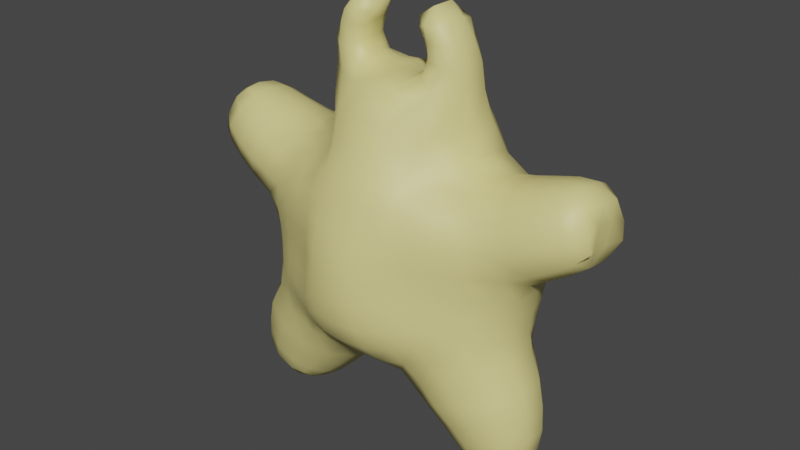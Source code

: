 # Source: munchme1_backup.blend  (saved by Blender 3.3.6; exported with 4.5.12 LTS)
import bpy
from mathutils import Matrix  # noqa: F401  (used for matrix-valued properties, if any)

bpy.ops.wm.read_factory_settings(use_empty=True)
scene = bpy.context.scene
scene.name = 'Scene'

# ---- collections
col_collection = bpy.data.collections.new('Collection'); scene.collection.children.link(col_collection)

# ---- materials (node trees are filled in below, after node groups)
mat_munchmematerial = bpy.data.materials.new('MunchmeMaterial')
mat_munchmematerial.use_transparent_shadow = False

# ---- material node trees
mat_munchmematerial.use_nodes = True; mat_munchmematerial.node_tree.nodes.clear()
_N = mat_munchmematerial.node_tree.nodes; _L = mat_munchmematerial.node_tree.links
n0 = _N.new('ShaderNodeBsdfPrincipled'); n0.name = 'Principled BSDF'; n0.location = (10, 300)
n0.distribution = 'GGX'
n0.subsurface_method = 'RANDOM_WALK_SKIN'
n0.inputs[0].default_value = (0.8, 0.7087, 0.2668, 1.0)
n0.inputs[3].default_value = 1.45
n0.inputs[27].default_value = (0.0, 0.0, 0.0, 1.0)
n0.inputs[28].default_value = 1.0
n1 = _N.new('ShaderNodeOutputMaterial'); n1.name = 'Material Output'; n1.location = (300, 300)
_L.new(n0.outputs[0], n1.inputs[0])
n1.is_active_output = True

# ---- world
world_world = bpy.data.worlds.new('World'); scene.world = world_world
world_world.use_nodes = True; world_world.node_tree.nodes.clear()
_N = world_world.node_tree.nodes; _L = world_world.node_tree.links
n0 = _N.new('ShaderNodeOutputWorld'); n0.name = 'World Output'; n0.location = (300, 300)
n1 = _N.new('ShaderNodeBackground'); n1.name = 'Background'; n1.location = (10, 300)
n1.inputs[0].default_value = (0.05088, 0.05088, 0.05088, 1.0)
_L.new(n1.outputs[0], n0.inputs[0])
n0.is_active_output = True
world_world.color = (0.05088, 0.05088, 0.05088)
world_world.use_sun_shadow = False
world_world.sun_shadow_jitter_overblur = 0.0

# ---- meshes
me_cube_002 = bpy.data.meshes.new('Cube.002')
me_cube_002.from_pydata([(0.5566, -0.4356, -0.2255), (0.5091, -0.3751, 0.5786), (0.5745, 0.4555, -0.3174), (0.5286, 0.4544, 0.5024), (0.4764, 0.4816, -0.3515), (0.3303, 0.4998, -0.3863), (0.1583, 0.5036, -0.4078), (0.1488, 0.5069, 0.5849), (0.3065, 0.4952, 0.5681), (0.4384, 0.475, 0.5337), (0.5535, 0.48, 0.4169), (0.5824, 0.5037, 0.2981), (0.605, 0.5146, 0.1629), (0.6113, 0.5128, 0.02261), (0.6055, 0.4994, -0.1123), (0.5913, 0.4781, -0.2321), (0.6362, -0.3876, -0.2797), (0.7793, -0.3076, -0.3709), (0.9032, -0.1157, -0.37), (0.9014, 0.08871, -0.3917), (0.7766, 0.2795, -0.4349), (0.6478, 0.3907, -0.3624), (0.5893, 0.3953, 0.5545), (0.6865, 0.2881, 0.6266), (0.6808, 0.1318, 0.6958), (0.6729, -0.0185, 0.7115), (0.6649, -0.187, 0.6667), (0.5635, -0.3024, 0.6119), (0.537, -0.4107, 0.5008), (0.5599, -0.4307, 0.3818), (0.5694, -0.4259, 0.2464), (0.5661, -0.418, 0.1095), (0.5641, -0.4227, -0.02137), (0.5635, -0.4343, -0.1388), (0.1589, -0.5691, -0.3325), (0.3302, -0.5278, -0.2979), (0.4661, -0.4773, -0.2575), (0.4177, -0.3963, 0.609), (0.289, -0.4311, 0.6456), (0.1591, -0.5061, 0.6915), (0.4754, 0.4037, 0.6394), (0.5203, 0.2852, 0.7361), (0.5396, 0.1349, 0.7773), (0.5211, -0.01101, 0.7735), (0.4767, -0.1597, 0.7395), (0.4364, -0.2948, 0.6785), (0.3366, 0.4277, 0.72), (0.3953, 0.328, 0.9154), (0.5137, 0.149, 0.9599), (0.5, -0.04211, 0.9554), (0.3463, -0.2089, 0.9181), (0.2869, -0.3198, 0.7523), (0.1589, 0.4537, 0.7499), (0.1732, 0.4018, 0.9437), (0.4754, 0.1175, 1.146), (0.175, -0.37, 0.9977), (0.1609, -0.4334, 0.8304), (0.1731, 0.4022, -0.542), (0.2115, 0.2451, -0.6792), (0.1703, 0.05284, -0.7152), (0.1781, -0.1124, -0.6756), (0.2221, -0.2944, -0.5975), (0.1762, -0.4505, -0.4609), (0.3645, 0.4179, -0.5056), (0.4264, 0.334, -0.6342), (0.6949, 0.1953, -1.038), (0.6148, -0.2478, -0.9806), (0.4354, -0.3838, -0.5494), (0.3658, -0.4474, -0.4165), (0.526, 0.4135, -0.4459), (0.6086, 0.3442, -0.5554), (0.5178, -0.2592, -0.8787), (0.3909, -0.2785, -0.7566), (0.6143, -0.3823, -0.4741), (0.5209, -0.4246, -0.357), (0.4456, -0.4973, -0.1443), (0.3106, -0.5658, -0.1629), (0.1542, -0.6354, -0.1833), (0.4312, -0.4899, -0.01848), (0.2943, -0.5654, -0.02297), (0.1508, -0.6518, -0.02861), (0.4259, -0.4838, 0.1151), (0.2869, -0.5583, 0.118), (0.1498, -0.6491, 0.1217), (0.4275, -0.486, 0.2515), (0.288, -0.5524, 0.2588), (0.15, -0.6342, 0.2694), (0.4273, -0.4833, 0.3857), (0.2902, -0.5366, 0.3965), (0.1487, -0.5968, 0.4112), (0.4221, -0.4571, 0.5098), (0.2905, -0.4996, 0.5273), (0.15, -0.5499, 0.5485), (0.7025, 0.3943, -0.2451), (0.8058, 0.2641, -0.2609), (0.8756, 0.09044, -0.2457), (0.8766, -0.09457, -0.2266), (0.7987, -0.2611, -0.2059), (0.6791, -0.3662, -0.1651), (0.7326, 0.4062, -0.1142), (0.8316, 0.2666, -0.1141), (0.8845, 0.0953, -0.1054), (0.8848, -0.08225, -0.08882), (0.8173, -0.242, -0.06439), (0.6957, -0.3492, -0.03812), (0.7487, 0.4189, 0.02579), (0.8559, 0.2754, 0.03176), (0.907, 0.1001, 0.03108), (0.9065, -0.07608, 0.0456), (0.8385, -0.2368, 0.0779), (0.7077, -0.3449, 0.09767), (0.7514, 0.4295, 0.1733), (0.9069, 0.299, 0.1921), (0.9684, 0.1041, 0.1555), (0.9647, -0.07758, 0.1706), (0.8893, -0.2566, 0.2401), (0.7181, -0.3561, 0.2428), (0.7154, 0.4392, 0.3172), (0.8552, 0.3741, 0.351), (1.124, -0.2757, 0.5327), (0.9865, -0.3079, 0.4704), (0.8379, -0.3248, 0.4152), (0.6917, -0.3703, 0.3899), (0.661, 0.422, 0.4455), (0.7845, 0.3675, 0.495), (1.087, -0.07954, 0.2477), (1.211, -0.07509, 0.3231), (0.7651, -0.2919, 0.5587), (0.6406, -0.3467, 0.517), (0.1512, 0.5544, -0.2667), (0.3141, 0.5475, -0.257), (0.4633, 0.5242, -0.2419), (0.1477, 0.5715, -0.1254), (0.3069, 0.5667, -0.1214), (0.4608, 0.5473, -0.1156), (0.1458, 0.571, 0.01399), (0.3027, 0.5691, 0.01611), (0.4587, 0.5563, 0.01944), (0.1444, 0.5638, 0.1524), (0.2988, 0.5631, 0.1537), (0.4526, 0.5532, 0.1569), (0.1436, 0.5536, 0.2915), (0.2952, 0.5513, 0.2906), (0.4424, 0.5396, 0.2914), (0.1444, 0.5381, 0.4343), (0.2956, 0.5317, 0.4277), (0.4341, 0.515, 0.4182), (1.319, -0.0656, 0.4054), (1.296, -0.1877, 0.4694), (1.184, -0.2161, 0.3964), (1.05, -0.2394, 0.3204), (0.9862, -0.2224, -0.9337), (1.033, -0.1257, -0.9665), (1.024, 0.01978, -0.989), (0.9713, 0.1183, -0.9879), (0.6548, 0.07197, -1.147), (0.6544, -0.03858, -1.156), (0.668, -0.1635, -1.111), (0.6834, -0.2372, -1.051), (0.7623, 0.1164, -1.137), (0.8004, -0.02093, -1.189), (0.8044, -0.173, -1.138), (0.7787, -0.2572, -1.037), (0.8942, 0.1338, -1.068), (0.9507, 0.004218, -1.118), (0.9513, -0.157, -1.083), (0.901, -0.2518, -0.9901), (0.6141, 0.2498, -0.9154), (0.5229, 0.2956, -0.7795), (0.5591, -0.151, -1.034), (0.449, -0.1401, -0.9315), (0.3245, -0.1295, -0.8098), (1.037, 0.03949, -0.8515), (1.016, 0.06135, -0.7011), (0.971, 0.08053, -0.5421), (0.5414, -0.3633, -0.6921), (0.6406, -0.3263, -0.8186), (0.7204, -0.2965, -0.9327), (0.8356, 0.2094, -0.9657), (0.7706, 0.2641, -0.8383), (0.6956, 0.3117, -0.6978), (0.8578, 0.2429, -0.6048), (0.9152, 0.2008, -0.7582), (0.9553, 0.159, -0.8923), (0.7107, -0.3692, -0.6165), (0.788, -0.3315, -0.7549), (0.8495, -0.296, -0.8795), (1.046, -0.1192, -0.8293), (1.029, -0.1212, -0.6782), (0.984, -0.1237, -0.5169), (0.878, -0.3, -0.5416), (0.9348, -0.2708, -0.6993), (0.9696, -0.244, -0.8343), (0.5408, -0.02004, -1.075), (0.4318, 0.005499, -0.9678), (0.3094, 0.0308, -0.8462), (0.3713, 0.1928, -0.8305), (0.4851, 0.1537, -0.9635), (0.5791, 0.1137, -1.076), (1.208, 0.2237, 0.7575), (1.219, 0.1366, 0.8017), (1.221, 0.01299, 0.8248), (1.212, -0.08663, 0.8161), (1.362, 0.182, 0.4822), (1.323, 0.08061, 0.4867), (1.324, -0.05107, 0.5062), (1.365, -0.1531, 0.5318), (1.338, 0.2211, 0.5756), (1.327, 0.1076, 0.6139), (1.329, -0.03373, 0.636), (1.342, -0.1564, 0.6346), (1.275, 0.2366, 0.6876), (1.329, 0.1306, 0.7379), (1.333, -0.009172, 0.7624), (1.282, -0.1314, 0.752), (1.246, -0.2311, 0.5923), (1.318, 0.07855, 0.3855), (1.21, 0.0843, 0.3057), (1.089, 0.09358, 0.2331), (0.8277, -0.0137, 0.7445), (0.9693, -0.00386, 0.7849), (1.099, 0.007061, 0.8187), (1.119, -0.1165, 0.7988), (0.9934, -0.1407, 0.7578), (0.8463, -0.1629, 0.7123), (0.9123, -0.2723, 0.6143), (1.053, -0.2408, 0.6669), (1.179, -0.1999, 0.7161), (1.293, 0.2097, 0.4162), (1.184, 0.2328, 0.3465), (1.056, 0.2583, 0.2767), (1.119, 0.2403, 0.7356), (0.9996, 0.2514, 0.6982), (0.8594, 0.2653, 0.6601), (0.8328, 0.1326, 0.7258), (0.9719, 0.1337, 0.7637), (1.099, 0.1355, 0.7957), (1.242, 0.2795, 0.518), (1.125, 0.3129, 0.4592), (0.996, 0.3419, 0.4032), (0.9255, 0.3396, 0.5412), (1.057, 0.3148, 0.5876), (1.176, 0.288, 0.6368), (0.2145, 0.09935, 1.241), (0.2022, 0.04072, 1.248), (0.1978, -0.01588, 1.248), (0.1985, -0.0722, 1.245), (0.1209, 0.1152, 1.197), (0.1169, 0.04666, 1.197), (0.115, -0.01526, 1.197), (0.1155, -0.07807, 1.196), (0.3338, 0.234, 1.152), (0.2479, 0.1637, 1.218), (0.1339, 0.2016, 1.182), (0.1615, 0.3225, 1.134), (0.152, -0.2697, 1.154), (0.1251, -0.1546, 1.18), (0.0, -0.156, 1.188), (0.0, -0.2721, 1.161), (0.0, 0.3256, 1.141), (0.0, 0.2036, 1.19), (0.0, -0.07871, 1.204), (0.2263, -0.1329, 1.226), (0.3163, -0.1752, 1.153), (0.4629, -0.05128, 1.142), (0.0, -0.0153, 1.205), (0.0, 0.0472, 1.206), (0.0, 0.1164, 1.206), (0.2842, 0.15, 1.549), (0.2062, 0.1362, 1.528), (0.0, 0.5433, 0.4352), (0.0, 0.5589, 0.2911), (0.2573, -0.06966, 1.612), (0.149, -0.04845, 1.539), (0.1578, 0.06762, 1.557), (0.188, -0.1033, 1.494), (0.0, 0.5692, 0.1506), (0.0, 0.5765, 0.01093), (0.0, 0.577, -0.1298), (0.274, 0.06482, 1.62), (0.3628, 0.05519, 1.541), (0.3535, 0.1339, 1.524), (0.0, 0.5598, -0.2725), (0.0, -0.555, 0.5504), (0.0, -0.6023, 0.4119), (0.0, -0.6401, 0.2688), (0.0, -0.6551, 0.1196), (0.2473, -0.144, 1.52), (0.3275, -0.1341, 1.504), (0.3531, -0.0548, 1.534), (0.0, -0.6578, -0.03206), (0.0, -0.6413, -0.1882), (0.0, -0.4546, -0.4684), (0.0, -0.2971, -0.6064), (0.0, -0.1134, -0.6852), (0.0, 0.05344, -0.7251), (0.0, 0.2475, -0.6888), (0.0, 0.4061, -0.5504), (0.0, -0.4373, 0.835), (0.0, -0.3734, 1.004), (0.0, 0.4057, 0.9494), (0.0, 0.4581, 0.7538), (0.0, -0.5108, 0.6949), (0.0, -0.5744, -0.3388), (0.0, 0.5118, 0.5872), (0.0, 0.5085, -0.4149), (0.2896, 0.1511, 1.441), (0.2882, 0.1482, 1.328), (0.2426, 0.09746, 1.339), (0.2302, 0.1113, 1.44), (0.3511, -0.1402, 1.422), (0.3555, -0.1499, 1.304), (0.4599, -0.05743, 1.302), (0.418, -0.05481, 1.434), (0.4711, 0.09093, 1.307), (0.4268, 0.06696, 1.44), (0.372, 0.1828, 1.312), (0.3709, 0.1562, 1.437), (0.266, -0.1274, 1.322), (0.2658, -0.1337, 1.422), (0.2126, -0.08875, 1.422), (0.227, -0.07549, 1.333), (0.2229, 0.04033, 1.345), (0.2003, 0.04821, 1.448), (0.2184, -0.01922, 1.342), (0.196, -0.02695, 1.44), (-0.5566, -0.4356, -0.2255), (-0.5091, -0.3751, 0.5786), (-0.5745, 0.4555, -0.3174), (-0.5286, 0.4544, 0.5024), (-0.4764, 0.4816, -0.3515), (-0.3303, 0.4998, -0.3863), (-0.1583, 0.5036, -0.4078), (-0.1488, 0.5069, 0.5849), (-0.3065, 0.4952, 0.5681), (-0.4384, 0.475, 0.5337), (-0.5535, 0.48, 0.4169), (-0.5824, 0.5037, 0.2981), (-0.605, 0.5146, 0.1629), (-0.6113, 0.5128, 0.02261), (-0.6055, 0.4994, -0.1123), (-0.5913, 0.4781, -0.2321), (-0.6362, -0.3876, -0.2797), (-0.7793, -0.3076, -0.3709), (-0.9032, -0.1157, -0.37), (-0.9014, 0.08871, -0.3917), (-0.7766, 0.2795, -0.4349), (-0.6478, 0.3907, -0.3624), (-0.5893, 0.3953, 0.5545), (-0.6865, 0.2881, 0.6266), (-0.6808, 0.1318, 0.6958), (-0.6729, -0.0185, 0.7115), (-0.6649, -0.187, 0.6667), (-0.5635, -0.3024, 0.6119), (-0.537, -0.4107, 0.5008), (-0.5599, -0.4307, 0.3818), (-0.5694, -0.4259, 0.2464), (-0.5661, -0.418, 0.1095), (-0.5641, -0.4227, -0.02137), (-0.5635, -0.4343, -0.1388), (-0.1589, -0.5691, -0.3325), (-0.3302, -0.5278, -0.2979), (-0.4661, -0.4773, -0.2575), (-0.4177, -0.3963, 0.609), (-0.289, -0.4311, 0.6456), (-0.1591, -0.5061, 0.6915), (-0.4754, 0.4037, 0.6394), (-0.5203, 0.2852, 0.7361), (-0.5396, 0.1349, 0.7773), (-0.5211, -0.01101, 0.7735), (-0.4767, -0.1597, 0.7395), (-0.4364, -0.2948, 0.6785), (-0.3366, 0.4277, 0.72), (-0.3953, 0.328, 0.9154), (-0.5137, 0.149, 0.9599), (-0.5, -0.04211, 0.9554), (-0.3463, -0.2089, 0.9181), (-0.2869, -0.3198, 0.7523), (-0.1589, 0.4537, 0.7499), (-0.1732, 0.4018, 0.9437), (-0.4754, 0.1175, 1.146), (-0.175, -0.37, 0.9977), (-0.1609, -0.4334, 0.8304), (-0.1731, 0.4022, -0.542), (-0.2115, 0.2451, -0.6792), (-0.1703, 0.05284, -0.7152), (-0.1781, -0.1124, -0.6756), (-0.2221, -0.2944, -0.5975), (-0.1762, -0.4505, -0.4609), (-0.3645, 0.4179, -0.5056), (-0.4264, 0.334, -0.6342), (-0.6949, 0.1953, -1.038), (-0.6148, -0.2478, -0.9806), (-0.4354, -0.3838, -0.5494), (-0.3658, -0.4474, -0.4165), (-0.526, 0.4135, -0.4459), (-0.6086, 0.3442, -0.5554), (-0.5178, -0.2592, -0.8787), (-0.3909, -0.2785, -0.7566), (-0.6143, -0.3823, -0.4741), (-0.5209, -0.4246, -0.357), (-0.4456, -0.4973, -0.1443), (-0.3106, -0.5658, -0.1629), (-0.1542, -0.6354, -0.1833), (-0.4312, -0.4899, -0.01848), (-0.2943, -0.5654, -0.02297), (-0.1508, -0.6518, -0.02861), (-0.4259, -0.4838, 0.1151), (-0.2869, -0.5583, 0.118), (-0.1498, -0.6491, 0.1217), (-0.4275, -0.486, 0.2515), (-0.288, -0.5524, 0.2588), (-0.15, -0.6342, 0.2694), (-0.4273, -0.4833, 0.3857), (-0.2902, -0.5366, 0.3965), (-0.1487, -0.5968, 0.4112), (-0.4221, -0.4571, 0.5098), (-0.2905, -0.4996, 0.5273), (-0.15, -0.5499, 0.5485), (-0.7025, 0.3943, -0.2451), (-0.8058, 0.2641, -0.2609), (-0.8756, 0.09044, -0.2457), (-0.8766, -0.09457, -0.2266), (-0.7987, -0.2611, -0.2059), (-0.6791, -0.3662, -0.1651), (-0.7326, 0.4062, -0.1142), (-0.8316, 0.2666, -0.1141), (-0.8845, 0.0953, -0.1054), (-0.8848, -0.08225, -0.08882), (-0.8173, -0.242, -0.06439), (-0.6957, -0.3492, -0.03812), (-0.7487, 0.4189, 0.02579), (-0.8559, 0.2754, 0.03176), (-0.907, 0.1001, 0.03108), (-0.9065, -0.07608, 0.0456), (-0.8385, -0.2368, 0.0779), (-0.7077, -0.3449, 0.09767), (-0.7514, 0.4295, 0.1733), (-0.9069, 0.299, 0.1921), (-0.9684, 0.1041, 0.1555), (-0.9647, -0.07758, 0.1706), (-0.8893, -0.2566, 0.2401), (-0.7181, -0.3561, 0.2428), (-0.7154, 0.4392, 0.3172), (-0.8552, 0.3741, 0.351), (-1.124, -0.2757, 0.5327), (-0.9865, -0.3079, 0.4704), (-0.8379, -0.3248, 0.4152), (-0.6917, -0.3703, 0.3899), (-0.661, 0.422, 0.4455), (-0.7845, 0.3675, 0.495), (-1.087, -0.07954, 0.2477), (-1.211, -0.07509, 0.3231), (-0.7651, -0.2919, 0.5587), (-0.6406, -0.3467, 0.517), (-0.1512, 0.5544, -0.2667), (-0.3141, 0.5475, -0.257), (-0.4633, 0.5242, -0.2419), (-0.1477, 0.5715, -0.1254), (-0.3069, 0.5667, -0.1214), (-0.4608, 0.5473, -0.1156), (-0.1458, 0.571, 0.01399), (-0.3027, 0.5691, 0.01611), (-0.4587, 0.5563, 0.01944), (-0.1444, 0.5638, 0.1524), (-0.2988, 0.5631, 0.1537), (-0.4526, 0.5532, 0.1569), (-0.1436, 0.5536, 0.2915), (-0.2952, 0.5513, 0.2906), (-0.4424, 0.5396, 0.2914), (-0.1444, 0.5381, 0.4343), (-0.2956, 0.5317, 0.4277), (-0.4341, 0.515, 0.4182), (-1.319, -0.0656, 0.4054), (-1.296, -0.1877, 0.4694), (-1.184, -0.2161, 0.3964), (-1.05, -0.2394, 0.3204), (-0.9862, -0.2224, -0.9337), (-1.033, -0.1257, -0.9665), (-1.024, 0.01978, -0.989), (-0.9713, 0.1183, -0.9879), (-0.6548, 0.07197, -1.147), (-0.6544, -0.03858, -1.156), (-0.668, -0.1635, -1.111), (-0.6834, -0.2372, -1.051), (-0.7623, 0.1164, -1.137), (-0.8004, -0.02093, -1.189), (-0.8044, -0.173, -1.138), (-0.7787, -0.2572, -1.037), (-0.8942, 0.1338, -1.068), (-0.9507, 0.004218, -1.118), (-0.9513, -0.157, -1.083), (-0.901, -0.2518, -0.9901), (-0.6141, 0.2498, -0.9154), (-0.5229, 0.2956, -0.7795), (-0.5591, -0.151, -1.034), (-0.449, -0.1401, -0.9315), (-0.3245, -0.1295, -0.8098), (-1.037, 0.03949, -0.8515), (-1.016, 0.06135, -0.7011), (-0.971, 0.08053, -0.5421), (-0.5414, -0.3633, -0.6921), (-0.6406, -0.3263, -0.8186), (-0.7204, -0.2965, -0.9327), (-0.8356, 0.2094, -0.9657), (-0.7706, 0.2641, -0.8383), (-0.6956, 0.3117, -0.6978), (-0.8578, 0.2429, -0.6048), (-0.9152, 0.2008, -0.7582), (-0.9553, 0.159, -0.8923), (-0.7107, -0.3692, -0.6165), (-0.788, -0.3315, -0.7549), (-0.8495, -0.296, -0.8795), (-1.046, -0.1192, -0.8293), (-1.029, -0.1212, -0.6782), (-0.984, -0.1237, -0.5169), (-0.878, -0.3, -0.5416), (-0.9348, -0.2708, -0.6993), (-0.9696, -0.244, -0.8343), (-0.5408, -0.02004, -1.075), (-0.4318, 0.005499, -0.9678), (-0.3094, 0.0308, -0.8462), (-0.3713, 0.1928, -0.8305), (-0.4851, 0.1537, -0.9635), (-0.5791, 0.1137, -1.076), (-1.208, 0.2237, 0.7575), (-1.219, 0.1366, 0.8017), (-1.221, 0.01299, 0.8248), (-1.212, -0.08663, 0.8161), (-1.362, 0.182, 0.4822), (-1.323, 0.08061, 0.4867), (-1.324, -0.05107, 0.5062), (-1.365, -0.1531, 0.5318), (-1.338, 0.2211, 0.5756), (-1.327, 0.1076, 0.6139), (-1.329, -0.03373, 0.636), (-1.342, -0.1564, 0.6346), (-1.275, 0.2366, 0.6876), (-1.329, 0.1306, 0.7379), (-1.333, -0.009172, 0.7624), (-1.282, -0.1314, 0.752), (-1.246, -0.2311, 0.5923), (-1.318, 0.07855, 0.3855), (-1.21, 0.0843, 0.3057), (-1.089, 0.09358, 0.2331), (-0.8277, -0.0137, 0.7445), (-0.9693, -0.00386, 0.7849), (-1.099, 0.007061, 0.8187), (-1.119, -0.1165, 0.7988), (-0.9934, -0.1407, 0.7578), (-0.8463, -0.1629, 0.7123), (-0.9123, -0.2723, 0.6143), (-1.053, -0.2408, 0.6669), (-1.179, -0.1999, 0.7161), (-1.293, 0.2097, 0.4162), (-1.184, 0.2328, 0.3465), (-1.056, 0.2583, 0.2767), (-1.119, 0.2403, 0.7356), (-0.9996, 0.2514, 0.6982), (-0.8594, 0.2653, 0.6601), (-0.8328, 0.1326, 0.7258), (-0.9719, 0.1337, 0.7637), (-1.099, 0.1355, 0.7957), (-1.242, 0.2795, 0.518), (-1.125, 0.3129, 0.4592), (-0.996, 0.3419, 0.4032), (-0.9255, 0.3396, 0.5412), (-1.057, 0.3148, 0.5876), (-1.176, 0.288, 0.6368), (-0.2145, 0.09935, 1.241), (-0.2022, 0.04072, 1.248), (-0.1978, -0.01588, 1.248), (-0.1985, -0.0722, 1.245), (-0.1209, 0.1152, 1.197), (-0.1169, 0.04666, 1.197), (-0.115, -0.01526, 1.197), (-0.1155, -0.07807, 1.196), (-0.3338, 0.234, 1.152), (-0.2479, 0.1637, 1.218), (-0.1339, 0.2016, 1.182), (-0.1615, 0.3225, 1.134), (-0.152, -0.2697, 1.154), (-0.1251, -0.1546, 1.18), (-0.2263, -0.1329, 1.226), (-0.3163, -0.1752, 1.153), (-0.4629, -0.05128, 1.142), (-0.2842, 0.15, 1.549), (-0.2062, 0.1362, 1.528), (-0.2573, -0.06966, 1.612), (-0.149, -0.04845, 1.539), (-0.1578, 0.06762, 1.557), (-0.188, -0.1033, 1.494), (-0.274, 0.06482, 1.62), (-0.3628, 0.05519, 1.541), (-0.3535, 0.1339, 1.524), (-0.2473, -0.144, 1.52), (-0.3275, -0.1341, 1.504), (-0.3531, -0.0548, 1.534), (-0.2896, 0.1511, 1.441), (-0.2882, 0.1482, 1.328), (-0.2426, 0.09746, 1.339), (-0.2302, 0.1113, 1.44), (-0.3511, -0.1402, 1.422), (-0.3555, -0.1499, 1.304), (-0.4599, -0.05743, 1.302), (-0.418, -0.05481, 1.434), (-0.4711, 0.09093, 1.307), (-0.4268, 0.06696, 1.44), (-0.372, 0.1828, 1.312), (-0.3709, 0.1562, 1.437), (-0.266, -0.1274, 1.322), (-0.2658, -0.1337, 1.422), (-0.2126, -0.08875, 1.422), (-0.227, -0.07549, 1.333), (-0.2229, 0.04033, 1.345), (-0.2003, 0.04821, 1.448), (-0.2184, -0.01922, 1.342), (-0.196, -0.02695, 1.44)], [], [(146, 9, 3, 10), (128, 27, 1, 28), (74, 16, 0, 36), (27, 45, 37, 1), (45, 51, 38, 37), (51, 56, 39, 38), (3, 9, 40, 22), (22, 40, 41, 23), (23, 41, 42, 24), (24, 42, 43, 25), (25, 43, 44, 26), (26, 44, 45, 27), (9, 8, 46, 40), (40, 46, 47, 41), (41, 47, 48, 42), (42, 48, 49, 43), (43, 49, 50, 44), (44, 50, 51, 45), (8, 7, 52, 46), (46, 52, 53, 47), (317, 306, 268, 281), (256, 262, 246, 250), (315, 317, 281, 280), (50, 55, 56, 51), (6, 57, 297, 305), (313, 315, 280, 289), (57, 58, 296, 297), (62, 68, 35, 34), (68, 74, 36, 35), (6, 5, 63, 57), (57, 63, 64, 58), (177, 66, 158, 162), (65, 178, 163, 159), (169, 193, 156, 157), (61, 67, 68, 62), (5, 4, 69, 63), (63, 69, 70, 64), (172, 187, 152, 153), (186, 177, 162, 166), (178, 183, 154, 163), (67, 73, 74, 68), (4, 2, 21, 69), (69, 21, 20, 70), (192, 186, 166, 151), (187, 192, 151, 152), (193, 198, 155, 156), (73, 17, 16, 74), (0, 33, 75, 36), (36, 75, 76, 35), (35, 76, 77, 34), (33, 32, 78, 75), (75, 78, 79, 76), (76, 79, 80, 77), (32, 31, 81, 78), (78, 81, 82, 79), (79, 82, 83, 80), (31, 30, 84, 81), (81, 84, 85, 82), (82, 85, 86, 83), (30, 29, 87, 84), (84, 87, 88, 85), (85, 88, 89, 86), (29, 28, 90, 87), (87, 90, 91, 88), (88, 91, 92, 89), (28, 1, 37, 90), (90, 37, 38, 91), (91, 38, 39, 92), (16, 98, 33, 0), (98, 104, 32, 33), (104, 110, 31, 32), (110, 116, 30, 31), (116, 122, 29, 30), (122, 128, 28, 29), (2, 15, 93, 21), (21, 93, 94, 20), (20, 94, 95, 19), (19, 95, 96, 18), (18, 96, 97, 17), (17, 97, 98, 16), (15, 14, 99, 93), (93, 99, 100, 94), (94, 100, 101, 95), (95, 101, 102, 96), (96, 102, 103, 97), (97, 103, 104, 98), (14, 13, 105, 99), (99, 105, 106, 100), (100, 106, 107, 101), (101, 107, 108, 102), (102, 108, 109, 103), (103, 109, 110, 104), (13, 12, 111, 105), (105, 111, 112, 106), (106, 112, 113, 107), (107, 113, 114, 108), (108, 114, 115, 109), (109, 115, 116, 110), (12, 11, 117, 111), (111, 117, 118, 112), (147, 216, 204, 205), (115, 121, 122, 116), (11, 10, 123, 117), (117, 123, 124, 118), (227, 215, 210, 214), (221, 222, 202, 201), (216, 228, 203, 204), (121, 127, 128, 122), (10, 3, 22, 123), (123, 22, 23, 124), (127, 26, 27, 128), (4, 131, 15, 2), (131, 134, 14, 15), (134, 137, 13, 14), (137, 140, 12, 13), (140, 143, 11, 12), (143, 146, 10, 11), (6, 129, 130, 5), (5, 130, 131, 4), (129, 132, 133, 130), (130, 133, 134, 131), (132, 135, 136, 133), (133, 136, 137, 134), (135, 138, 139, 136), (136, 139, 140, 137), (138, 141, 142, 139), (139, 142, 143, 140), (141, 144, 145, 142), (142, 145, 146, 143), (144, 7, 8, 145), (145, 8, 9, 146), (236, 221, 201, 200), (222, 227, 214, 202), (228, 237, 207, 203), (231, 236, 200, 199), (237, 242, 211, 207), (155, 159, 160, 156), (156, 160, 161, 157), (157, 161, 162, 158), (159, 163, 164, 160), (160, 164, 165, 161), (161, 165, 166, 162), (163, 154, 153, 164), (164, 153, 152, 165), (165, 152, 151, 166), (183, 172, 153, 154), (66, 169, 157, 158), (198, 65, 159, 155), (58, 64, 168, 196), (196, 168, 167, 197), (197, 167, 65, 198), (61, 60, 171, 72), (72, 171, 170, 71), (71, 170, 169, 66), (20, 19, 174, 181), (181, 174, 173, 182), (182, 173, 172, 183), (59, 58, 196, 195), (195, 196, 197, 194), (194, 197, 198, 193), (18, 17, 190, 189), (189, 190, 191, 188), (188, 191, 192, 187), (17, 73, 184, 190), (190, 184, 185, 191), (191, 185, 186, 192), (70, 20, 181, 180), (180, 181, 182, 179), (179, 182, 183, 178), (73, 67, 175, 184), (184, 175, 176, 185), (185, 176, 177, 186), (19, 18, 189, 174), (174, 189, 188, 173), (173, 188, 187, 172), (60, 59, 195, 171), (171, 195, 194, 170), (170, 194, 193, 169), (64, 70, 180, 168), (168, 180, 179, 167), (167, 179, 178, 65), (67, 61, 72, 175), (175, 72, 71, 176), (176, 71, 66, 177), (203, 207, 208, 204), (204, 208, 209, 205), (205, 209, 210, 206), (207, 211, 212, 208), (208, 212, 213, 209), (209, 213, 214, 210), (211, 199, 200, 212), (212, 200, 201, 213), (213, 201, 202, 214), (215, 148, 206, 210), (148, 147, 205, 206), (242, 231, 199, 211), (124, 23, 233, 240), (240, 233, 232, 241), (241, 232, 231, 242), (115, 114, 125, 150), (150, 125, 126, 149), (149, 126, 147, 148), (121, 115, 150, 120), (120, 150, 149, 119), (119, 149, 148, 215), (118, 124, 240, 239), (239, 240, 241, 238), (238, 241, 242, 237), (23, 24, 234, 233), (233, 234, 235, 232), (232, 235, 236, 231), (112, 118, 239, 230), (230, 239, 238, 229), (229, 238, 237, 228), (26, 127, 225, 224), (224, 225, 226, 223), (223, 226, 227, 222), (24, 25, 219, 234), (234, 219, 220, 235), (235, 220, 221, 236), (113, 112, 230, 218), (218, 230, 229, 217), (217, 229, 228, 216), (25, 26, 224, 219), (219, 224, 223, 220), (220, 223, 222, 221), (127, 121, 120, 225), (225, 120, 119, 226), (226, 119, 215, 227), (114, 113, 218, 125), (125, 218, 217, 126), (126, 217, 216, 147), (243, 247, 248, 244), (244, 248, 249, 245), (245, 249, 250, 246), (252, 253, 247, 243), (306, 309, 269, 268), (53, 52, 301, 300), (129, 6, 305, 282), (49, 48, 54, 264), (77, 80, 290, 291), (47, 53, 254, 251), (251, 254, 253, 252), (50, 49, 264, 263), (61, 62, 292, 293), (55, 255, 258, 299), (80, 83, 286, 290), (135, 132, 278, 277), (250, 249, 265, 261), (255, 256, 257, 258), (48, 47, 251, 54), (248, 247, 267, 266), (55, 50, 263, 255), (255, 263, 262, 256), (310, 313, 289, 288), (249, 248, 266, 265), (279, 268, 269, 274), (56, 55, 299, 298), (287, 272, 273, 275), (272, 279, 274, 273), (253, 254, 259, 260), (247, 253, 260, 267), (289, 280, 279, 272), (288, 289, 272, 287), (141, 138, 276, 271), (280, 281, 268, 279), (92, 39, 302, 283), (320, 319, 287, 275), (309, 323, 274, 269), (319, 310, 288, 287), (60, 61, 293, 294), (323, 325, 273, 274), (86, 89, 284, 285), (325, 320, 275, 273), (132, 129, 282, 278), (254, 53, 300, 259), (138, 135, 277, 276), (59, 60, 294, 295), (256, 250, 261, 257), (39, 56, 298, 302), (34, 77, 291, 303), (58, 59, 295, 296), (7, 144, 270, 304), (52, 7, 304, 301), (62, 34, 303, 292), (89, 92, 283, 284), (144, 141, 271, 270), (83, 86, 285, 286), (245, 246, 321, 324), (324, 321, 320, 325), (244, 245, 324, 322), (322, 324, 325, 323), (262, 263, 311, 318), (318, 311, 310, 319), (243, 244, 322, 308), (308, 322, 323, 309), (246, 262, 318, 321), (321, 318, 319, 320), (263, 264, 312, 311), (311, 312, 313, 310), (252, 243, 308, 307), (307, 308, 309, 306), (264, 54, 314, 312), (312, 314, 315, 313), (54, 251, 316, 314), (314, 316, 317, 315), (251, 252, 307, 316), (316, 307, 306, 317), (472, 336, 329, 335), (454, 354, 327, 353), (400, 362, 326, 342), (353, 327, 363, 371), (371, 363, 364, 377), (377, 364, 365, 382), (329, 348, 366, 335), (348, 349, 367, 366), (349, 350, 368, 367), (350, 351, 369, 368), (351, 352, 370, 369), (352, 353, 371, 370), (335, 366, 372, 334), (366, 367, 373, 372), (367, 368, 374, 373), (368, 369, 375, 374), (369, 370, 376, 375), (370, 371, 377, 376), (334, 372, 378, 333), (372, 373, 379, 378), (609, 594, 586, 598), (582, 576, 572, 583), (607, 593, 594, 609), (376, 377, 382, 381), (332, 305, 297, 383), (605, 597, 593, 607), (383, 297, 296, 384), (388, 360, 361, 394), (394, 361, 362, 400), (332, 383, 389, 331), (383, 384, 390, 389), (503, 488, 484, 392), (391, 485, 489, 504), (495, 483, 482, 519), (387, 388, 394, 393), (331, 389, 395, 330), (389, 390, 396, 395), (498, 479, 478, 513), (512, 492, 488, 503), (504, 489, 480, 509), (393, 394, 400, 399), (330, 395, 347, 328), (395, 396, 346, 347), (518, 477, 492, 512), (513, 478, 477, 518), (519, 482, 481, 524), (399, 400, 342, 343), (326, 362, 401, 359), (362, 361, 402, 401), (361, 360, 403, 402), (359, 401, 404, 358), (401, 402, 405, 404), (402, 403, 406, 405), (358, 404, 407, 357), (404, 405, 408, 407), (405, 406, 409, 408), (357, 407, 410, 356), (407, 408, 411, 410), (408, 409, 412, 411), (356, 410, 413, 355), (410, 411, 414, 413), (411, 412, 415, 414), (355, 413, 416, 354), (413, 414, 417, 416), (414, 415, 418, 417), (354, 416, 363, 327), (416, 417, 364, 363), (417, 418, 365, 364), (342, 326, 359, 424), (424, 359, 358, 430), (430, 358, 357, 436), (436, 357, 356, 442), (442, 356, 355, 448), (448, 355, 354, 454), (328, 347, 419, 341), (347, 346, 420, 419), (346, 345, 421, 420), (345, 344, 422, 421), (344, 343, 423, 422), (343, 342, 424, 423), (341, 419, 425, 340), (419, 420, 426, 425), (420, 421, 427, 426), (421, 422, 428, 427), (422, 423, 429, 428), (423, 424, 430, 429), (340, 425, 431, 339), (425, 426, 432, 431), (426, 427, 433, 432), (427, 428, 434, 433), (428, 429, 435, 434), (429, 430, 436, 435), (339, 431, 437, 338), (431, 432, 438, 437), (432, 433, 439, 438), (433, 434, 440, 439), (434, 435, 441, 440), (435, 436, 442, 441), (338, 437, 443, 337), (437, 438, 444, 443), (473, 531, 530, 542), (441, 442, 448, 447), (337, 443, 449, 336), (443, 444, 450, 449), (553, 540, 536, 541), (547, 527, 528, 548), (542, 530, 529, 554), (447, 448, 454, 453), (336, 449, 348, 329), (449, 450, 349, 348), (453, 454, 353, 352), (330, 328, 341, 457), (457, 341, 340, 460), (460, 340, 339, 463), (463, 339, 338, 466), (466, 338, 337, 469), (469, 337, 336, 472), (332, 331, 456, 455), (331, 330, 457, 456), (455, 456, 459, 458), (456, 457, 460, 459), (458, 459, 462, 461), (459, 460, 463, 462), (461, 462, 465, 464), (462, 463, 466, 465), (464, 465, 468, 467), (465, 466, 469, 468), (467, 468, 471, 470), (468, 469, 472, 471), (470, 471, 334, 333), (471, 472, 335, 334), (562, 526, 527, 547), (548, 528, 540, 553), (554, 529, 533, 563), (557, 525, 526, 562), (563, 533, 537, 568), (481, 482, 486, 485), (482, 483, 487, 486), (483, 484, 488, 487), (485, 486, 490, 489), (486, 487, 491, 490), (487, 488, 492, 491), (489, 490, 479, 480), (490, 491, 478, 479), (491, 492, 477, 478), (509, 480, 479, 498), (392, 484, 483, 495), (524, 481, 485, 391), (384, 522, 494, 390), (522, 523, 493, 494), (523, 524, 391, 493), (387, 398, 497, 386), (398, 397, 496, 497), (397, 392, 495, 496), (346, 507, 500, 345), (507, 508, 499, 500), (508, 509, 498, 499), (385, 521, 522, 384), (521, 520, 523, 522), (520, 519, 524, 523), (344, 515, 516, 343), (515, 514, 517, 516), (514, 513, 518, 517), (343, 516, 510, 399), (516, 517, 511, 510), (517, 518, 512, 511), (396, 506, 507, 346), (506, 505, 508, 507), (505, 504, 509, 508), (399, 510, 501, 393), (510, 511, 502, 501), (511, 512, 503, 502), (345, 500, 515, 344), (500, 499, 514, 515), (499, 498, 513, 514), (386, 497, 521, 385), (497, 496, 520, 521), (496, 495, 519, 520), (390, 494, 506, 396), (494, 493, 505, 506), (493, 391, 504, 505), (393, 501, 398, 387), (501, 502, 397, 398), (502, 503, 392, 397), (529, 530, 534, 533), (530, 531, 535, 534), (531, 532, 536, 535), (533, 534, 538, 537), (534, 535, 539, 538), (535, 536, 540, 539), (537, 538, 526, 525), (538, 539, 527, 526), (539, 540, 528, 527), (541, 536, 532, 474), (474, 532, 531, 473), (568, 537, 525, 557), (450, 566, 559, 349), (566, 567, 558, 559), (567, 568, 557, 558), (441, 476, 451, 440), (476, 475, 452, 451), (475, 474, 473, 452), (447, 446, 476, 441), (446, 445, 475, 476), (445, 541, 474, 475), (444, 565, 566, 450), (565, 564, 567, 566), (564, 563, 568, 567), (349, 559, 560, 350), (559, 558, 561, 560), (558, 557, 562, 561), (438, 556, 565, 444), (556, 555, 564, 565), (555, 554, 563, 564), (352, 550, 551, 453), (550, 549, 552, 551), (549, 548, 553, 552), (350, 560, 545, 351), (560, 561, 546, 545), (561, 562, 547, 546), (439, 544, 556, 438), (544, 543, 555, 556), (543, 542, 554, 555), (351, 545, 550, 352), (545, 546, 549, 550), (546, 547, 548, 549), (453, 551, 446, 447), (551, 552, 445, 446), (552, 553, 541, 445), (440, 451, 544, 439), (451, 452, 543, 544), (452, 473, 542, 543), (569, 570, 574, 573), (570, 571, 575, 574), (571, 572, 576, 575), (578, 569, 573, 579), (598, 586, 587, 601), (379, 300, 301, 378), (455, 282, 305, 332), (375, 585, 380, 374), (403, 291, 290, 406), (373, 577, 580, 379), (577, 578, 579, 580), (376, 584, 585, 375), (387, 293, 292, 388), (381, 299, 258, 581), (406, 290, 286, 409), (461, 277, 278, 458), (576, 261, 265, 575), (581, 258, 257, 582), (374, 380, 577, 373), (574, 266, 267, 573), (381, 581, 584, 376), (581, 582, 583, 584), (602, 596, 597, 605), (575, 265, 266, 574), (592, 590, 587, 586), (382, 298, 299, 381), (595, 591, 589, 588), (588, 589, 590, 592), (579, 260, 259, 580), (573, 267, 260, 579), (597, 588, 592, 593), (596, 595, 588, 597), (467, 271, 276, 464), (593, 592, 586, 594), (418, 283, 302, 365), (612, 591, 595, 611), (601, 587, 590, 615), (611, 595, 596, 602), (386, 294, 293, 387), (615, 590, 589, 617), (412, 285, 284, 415), (617, 589, 591, 612), (458, 278, 282, 455), (580, 259, 300, 379), (464, 276, 277, 461), (385, 295, 294, 386), (582, 257, 261, 576), (365, 302, 298, 382), (360, 303, 291, 403), (384, 296, 295, 385), (333, 304, 270, 470), (378, 301, 304, 333), (388, 292, 303, 360), (415, 284, 283, 418), (470, 270, 271, 467), (409, 286, 285, 412), (571, 616, 613, 572), (616, 617, 612, 613), (570, 614, 616, 571), (614, 615, 617, 616), (583, 610, 603, 584), (610, 611, 602, 603), (569, 600, 614, 570), (600, 601, 615, 614), (572, 613, 610, 583), (613, 612, 611, 610), (584, 603, 604, 585), (603, 602, 605, 604), (578, 599, 600, 569), (599, 598, 601, 600), (585, 604, 606, 380), (604, 605, 607, 606), (380, 606, 608, 577), (606, 607, 609, 608), (577, 608, 599, 578), (608, 609, 598, 599)])
me_cube_002.polygons.foreach_set('use_smooth', [True] * 616)
_uv = me_cube_002.uv_layers.new(name='UVMap')
_uv.uv.foreach_set('vector', [0.5893, 0.4643, 0.625, 0.4643, 0.625, 0.5, 0.5893, 0.5, 0.5893, 0.7143, 0.625, 0.7143, 0.625, 0.75, 0.5893, 0.75, 0.3393, 0.7143, 0.375, 0.7143, 0.375, 0.75, 0.3393, 0.75, 0.625, 0.7143, 0.6607, 0.7143, 0.6607, 0.75, 0.625, 0.75, 0.6607, 0.7143, 0.6964, 0.7143, 0.6964, 0.75, 0.6607, 0.75, 0.6964, 0.7143, 0.7321, 0.7143, 0.7321, 0.75, 0.6964, 0.75, 0.625, 0.5, 0.6607, 0.5, 0.6607, 0.5357, 0.625, 0.5357, 0.625, 0.5357, 0.6607, 0.5357, 0.6607, 0.5714, 0.625, 0.5714, 0.625, 0.5714, 0.6607, 0.5714, 0.6607, 0.6071, 0.625, 0.6071, 0.625, 0.6071, 0.6607, 0.6071, 0.6607, 0.6429, 0.625, 0.6429, 0.625, 0.6429, 0.6607, 0.6429, 0.6607, 0.6786, 0.625, 0.6786, 0.625, 0.6786, 0.6607, 0.6786, 0.6607, 0.7143, 0.625, 0.7143, 0.6607, 0.5, 0.6964, 0.5, 0.6964, 0.5357, 0.6607, 0.5357, 0.6607, 0.5357, 0.6964, 0.5357, 0.6964, 0.5714, 0.6607, 0.5714, 0.6607, 0.5714, 0.6964, 0.5714, 0.6964, 0.6071, 0.6607, 0.6071, 0.6607, 0.6071, 0.6964, 0.6071, 0.6964, 0.6429, 0.6607, 0.6429, 0.6607, 0.6429, 0.6964, 0.6429, 0.6964, 0.6786, 0.6607, 0.6786, 0.6607, 0.6786, 0.6964, 0.6786, 0.6964, 0.7143, 0.6607, 0.7143, 0.6964, 0.5, 0.7321, 0.5, 0.7321, 0.5357, 0.6964, 0.5357, 0.6964, 0.5357, 0.7321, 0.5357, 0.7321, 0.5714, 0.6964, 0.5714, 0.6964, 0.5714, 0.6964, 0.5714, 0.6964, 0.5714, 0.6964, 0.5714, 0.7321, 0.6786, 0.6964, 0.6786, 0.6964, 0.6786, 0.7321, 0.6786, 0.6964, 0.6071, 0.6964, 0.5714, 0.6964, 0.5714, 0.6964, 0.6071, 0.6964, 0.6786, 0.7321, 0.6786, 0.7321, 0.7143, 0.6964, 0.7143, 0.2679, 0.5, 0.2679, 0.5357, 0.2679, 0.5357, 0.2679, 0.5, 0.6964, 0.6429, 0.6964, 0.6071, 0.6964, 0.6071, 0.6964, 0.6429, 0.2679, 0.5357, 0.2679, 0.5714, 0.2679, 0.5714, 0.2679, 0.5357, 0.2679, 0.7143, 0.3036, 0.7143, 0.3036, 0.75, 0.2679, 0.75, 0.3036, 0.7143, 0.3393, 0.7143, 0.3393, 0.75, 0.3036, 0.75, 0.2679, 0.5, 0.3036, 0.5, 0.3036, 0.5357, 0.2679, 0.5357, 0.2679, 0.5357, 0.3036, 0.5357, 0.3036, 0.5714, 0.2679, 0.5714, 0.3036, 0.6786, 0.2679, 0.6786, 0.2679, 0.6786, 0.3036, 0.6786, 0.3036, 0.5714, 0.3393, 0.5714, 0.3393, 0.5714, 0.3036, 0.5714, 0.2679, 0.6429, 0.2679, 0.6071, 0.2679, 0.6071, 0.2679, 0.6429, 0.2679, 0.6786, 0.3036, 0.6786, 0.3036, 0.7143, 0.2679, 0.7143, 0.3036, 0.5, 0.3393, 0.5, 0.3393, 0.5357, 0.3036, 0.5357, 0.3036, 0.5357, 0.3393, 0.5357, 0.3393, 0.5714, 0.3036, 0.5714, 0.375, 0.6071, 0.375, 0.6429, 0.375, 0.6429, 0.375, 0.6071, 0.3393, 0.6786, 0.3036, 0.6786, 0.3036, 0.6786, 0.3393, 0.6786, 0.3393, 0.5714, 0.375, 0.5714, 0.375, 0.5714, 0.3393, 0.5714, 0.3036, 0.6786, 0.3393, 0.6786, 0.3393, 0.7143, 0.3036, 0.7143, 0.3393, 0.5, 0.375, 0.5, 0.375, 0.5357, 0.3393, 0.5357, 0.3393, 0.5357, 0.375, 0.5357, 0.375, 0.5714, 0.3393, 0.5714, 0.375, 0.6786, 0.3393, 0.6786, 0.3393, 0.6786, 0.375, 0.6786, 0.375, 0.6429, 0.375, 0.6786, 0.375, 0.6786, 0.375, 0.6429, 0.2679, 0.6071, 0.2679, 0.5714, 0.2679, 0.5714, 0.2679, 0.6071, 0.3393, 0.6786, 0.375, 0.6786, 0.375, 0.7143, 0.3393, 0.7143, 0.375, 0.75, 0.4107, 0.75, 0.4107, 0.7857, 0.375, 0.7857, 0.375, 0.7857, 0.4107, 0.7857, 0.4107, 0.8214, 0.375, 0.8214, 0.375, 0.8214, 0.4107, 0.8214, 0.4107, 0.8571, 0.375, 0.8571, 0.4107, 0.75, 0.4464, 0.75, 0.4464, 0.7857, 0.4107, 0.7857, 0.4107, 0.7857, 0.4464, 0.7857, 0.4464, 0.8214, 0.4107, 0.8214, 0.4107, 0.8214, 0.4464, 0.8214, 0.4464, 0.8571, 0.4107, 0.8571, 0.4464, 0.75, 0.4821, 0.75, 0.4821, 0.7857, 0.4464, 0.7857, 0.4464, 0.7857, 0.4821, 0.7857, 0.4821, 0.8214, 0.4464, 0.8214, 0.4464, 0.8214, 0.4821, 0.8214, 0.4821, 0.8571, 0.4464, 0.8571, 0.4821, 0.75, 0.5179, 0.75, 0.5179, 0.7857, 0.4821, 0.7857, 0.4821, 0.7857, 0.5179, 0.7857, 0.5179, 0.8214, 0.4821, 0.8214, 0.4821, 0.8214, 0.5179, 0.8214, 0.5179, 0.8571, 0.4821, 0.8571, 0.5179, 0.75, 0.5536, 0.75, 0.5536, 0.7857, 0.5179, 0.7857, 0.5179, 0.7857, 0.5536, 0.7857, 0.5536, 0.8214, 0.5179, 0.8214, 0.5179, 0.8214, 0.5536, 0.8214, 0.5536, 0.8571, 0.5179, 0.8571, 0.5536, 0.75, 0.5893, 0.75, 0.5893, 0.7857, 0.5536, 0.7857, 0.5536, 0.7857, 0.5893, 0.7857, 0.5893, 0.8214, 0.5536, 0.8214, 0.5536, 0.8214, 0.5893, 0.8214, 0.5893, 0.8571, 0.5536, 0.8571, 0.5893, 0.75, 0.625, 0.75, 0.625, 0.7857, 0.5893, 0.7857, 0.5893, 0.7857, 0.625, 0.7857, 0.625, 0.8214, 0.5893, 0.8214, 0.5893, 0.8214, 0.625, 0.8214, 0.625, 0.8571, 0.5893, 0.8571, 0.375, 0.7143, 0.4107, 0.7143, 0.4107, 0.75, 0.375, 0.75, 0.4107, 0.7143, 0.4464, 0.7143, 0.4464, 0.75, 0.4107, 0.75, 0.4464, 0.7143, 0.4821, 0.7143, 0.4821, 0.75, 0.4464, 0.75, 0.4821, 0.7143, 0.5179, 0.7143, 0.5179, 0.75, 0.4821, 0.75, 0.5179, 0.7143, 0.5536, 0.7143, 0.5536, 0.75, 0.5179, 0.75, 0.5536, 0.7143, 0.5893, 0.7143, 0.5893, 0.75, 0.5536, 0.75, 0.375, 0.5, 0.4107, 0.5, 0.4107, 0.5357, 0.375, 0.5357, 0.375, 0.5357, 0.4107, 0.5357, 0.4107, 0.5714, 0.375, 0.5714, 0.375, 0.5714, 0.4107, 0.5714, 0.4107, 0.6071, 0.375, 0.6071, 0.375, 0.6071, 0.4107, 0.6071, 0.4107, 0.6429, 0.375, 0.6429, 0.375, 0.6429, 0.4107, 0.6429, 0.4107, 0.6786, 0.375, 0.6786, 0.375, 0.6786, 0.4107, 0.6786, 0.4107, 0.7143, 0.375, 0.7143, 0.4107, 0.5, 0.4464, 0.5, 0.4464, 0.5357, 0.4107, 0.5357, 0.4107, 0.5357, 0.4464, 0.5357, 0.4464, 0.5714, 0.4107, 0.5714, 0.4107, 0.5714, 0.4464, 0.5714, 0.4464, 0.6071, 0.4107, 0.6071, 0.4107, 0.6071, 0.4464, 0.6071, 0.4464, 0.6429, 0.4107, 0.6429, 0.4107, 0.6429, 0.4464, 0.6429, 0.4464, 0.6786, 0.4107, 0.6786, 0.4107, 0.6786, 0.4464, 0.6786, 0.4464, 0.7143, 0.4107, 0.7143, 0.4464, 0.5, 0.4821, 0.5, 0.4821, 0.5357, 0.4464, 0.5357, 0.4464, 0.5357, 0.4821, 0.5357, 0.4821, 0.5714, 0.4464, 0.5714, 0.4464, 0.5714, 0.4821, 0.5714, 0.4821, 0.6071, 0.4464, 0.6071, 0.4464, 0.6071, 0.4821, 0.6071, 0.4821, 0.6429, 0.4464, 0.6429, 0.4464, 0.6429, 0.4821, 0.6429, 0.4821, 0.6786, 0.4464, 0.6786, 0.4464, 0.6786, 0.4821, 0.6786, 0.4821, 0.7143, 0.4464, 0.7143, 0.4821, 0.5, 0.5179, 0.5, 0.5179, 0.5357, 0.4821, 0.5357, 0.4821, 0.5357, 0.5179, 0.5357, 0.5179, 0.5714, 0.4821, 0.5714, 0.4821, 0.5714, 0.5179, 0.5714, 0.5179, 0.6071, 0.4821, 0.6071, 0.4821, 0.6071, 0.5179, 0.6071, 0.5179, 0.6429, 0.4821, 0.6429, 0.4821, 0.6429, 0.5179, 0.6429, 0.5179, 0.6786, 0.4821, 0.6786, 0.4821, 0.6786, 0.5179, 0.6786, 0.5179, 0.7143, 0.4821, 0.7143, 0.5179, 0.5, 0.5536, 0.5, 0.5536, 0.5357, 0.5179, 0.5357, 0.5179, 0.5357, 0.5536, 0.5357, 0.5536, 0.5714, 0.5179, 0.5714, 0.5179, 0.6429, 0.5179, 0.6071, 0.5179, 0.6071, 0.5179, 0.6429, 0.5179, 0.6786, 0.5536, 0.6786, 0.5536, 0.7143, 0.5179, 0.7143, 0.5536, 0.5, 0.5893, 0.5, 0.5893, 0.5357, 0.5536, 0.5357, 0.5536, 0.5357, 0.5893, 0.5357, 0.5893, 0.5714, 0.5536, 0.5714, 0.5893, 0.6786, 0.5536, 0.6786, 0.5536, 0.6786, 0.5893, 0.6786, 0.625, 0.6429, 0.625, 0.6786, 0.625, 0.6786, 0.625, 0.6429, 0.5179, 0.6071, 0.5179, 0.5714, 0.5179, 0.5714, 0.5179, 0.6071, 0.5536, 0.6786, 0.5893, 0.6786, 0.5893, 0.7143, 0.5536, 0.7143, 0.5893, 0.5, 0.625, 0.5, 0.625, 0.5357, 0.5893, 0.5357, 0.5893, 0.5357, 0.625, 0.5357, 0.625, 0.5714, 0.5893, 0.5714, 0.5893, 0.6786, 0.625, 0.6786, 0.625, 0.7143, 0.5893, 0.7143, 0.375, 0.4643, 0.4107, 0.4643, 0.4107, 0.5, 0.375, 0.5, 0.4107, 0.4643, 0.4464, 0.4643, 0.4464, 0.5, 0.4107, 0.5, 0.4464, 0.4643, 0.4821, 0.4643, 0.4821, 0.5, 0.4464, 0.5, 0.4821, 0.4643, 0.5179, 0.4643, 0.5179, 0.5, 0.4821, 0.5, 0.5179, 0.4643, 0.5536, 0.4643, 0.5536, 0.5, 0.5179, 0.5, 0.5536, 0.4643, 0.5893, 0.4643, 0.5893, 0.5, 0.5536, 0.5, 0.375, 0.3929, 0.4107, 0.3929, 0.4107, 0.4286, 0.375, 0.4286, 0.375, 0.4286, 0.4107, 0.4286, 0.4107, 0.4643, 0.375, 0.4643, 0.4107, 0.3929, 0.4464, 0.3929, 0.4464, 0.4286, 0.4107, 0.4286, 0.4107, 0.4286, 0.4464, 0.4286, 0.4464, 0.4643, 0.4107, 0.4643, 0.4464, 0.3929, 0.4821, 0.3929, 0.4821, 0.4286, 0.4464, 0.4286, 0.4464, 0.4286, 0.4821, 0.4286, 0.4821, 0.4643, 0.4464, 0.4643, 0.4821, 0.3929, 0.5179, 0.3929, 0.5179, 0.4286, 0.4821, 0.4286, 0.4821, 0.4286, 0.5179, 0.4286, 0.5179, 0.4643, 0.4821, 0.4643, 0.5179, 0.3929, 0.5536, 0.3929, 0.5536, 0.4286, 0.5179, 0.4286, 0.5179, 0.4286, 0.5536, 0.4286, 0.5536, 0.4643, 0.5179, 0.4643, 0.5536, 0.3929, 0.5893, 0.3929, 0.5893, 0.4286, 0.5536, 0.4286, 0.5536, 0.4286, 0.5893, 0.4286, 0.5893, 0.4643, 0.5536, 0.4643, 0.5893, 0.3929, 0.625, 0.3929, 0.625, 0.4286, 0.5893, 0.4286, 0.5893, 0.4286, 0.625, 0.4286, 0.625, 0.4643, 0.5893, 0.4643, 0.625, 0.6071, 0.625, 0.6429, 0.625, 0.6429, 0.625, 0.6071, 0.625, 0.6786, 0.5893, 0.6786, 0.5893, 0.6786, 0.625, 0.6786, 0.5179, 0.5714, 0.5536, 0.5714, 0.5536, 0.5714, 0.5179, 0.5714, 0.625, 0.5714, 0.625, 0.6071, 0.625, 0.6071, 0.625, 0.5714, 0.5536, 0.5714, 0.5893, 0.5714, 0.5893, 0.5714, 0.5536, 0.5714, 0.2679, 0.5714, 0.3036, 0.5714, 0.3036, 0.6071, 0.2679, 0.6071, 0.2679, 0.6071, 0.3036, 0.6071, 0.3036, 0.6429, 0.2679, 0.6429, 0.2679, 0.6429, 0.3036, 0.6429, 0.3036, 0.6786, 0.2679, 0.6786, 0.3036, 0.5714, 0.3393, 0.5714, 0.3393, 0.6071, 0.3036, 0.6071, 0.3036, 0.6071, 0.3393, 0.6071, 0.3393, 0.6429, 0.3036, 0.6429, 0.3036, 0.6429, 0.3393, 0.6429, 0.3393, 0.6786, 0.3036, 0.6786, 0.3393, 0.5714, 0.375, 0.5714, 0.375, 0.6071, 0.3393, 0.6071, 0.3393, 0.6071, 0.375, 0.6071, 0.375, 0.6429, 0.3393, 0.6429, 0.3393, 0.6429, 0.375, 0.6429, 0.375, 0.6786, 0.3393, 0.6786, 0.375, 0.5714, 0.375, 0.6071, 0.375, 0.6071, 0.375, 0.5714, 0.2679, 0.6786, 0.2679, 0.6429, 0.2679, 0.6429, 0.2679, 0.6786, 0.2679, 0.5714, 0.3036, 0.5714, 0.3036, 0.5714, 0.2679, 0.5714, 0.2679, 0.5714, 0.3036, 0.5714, 0.3036, 0.5714, 0.2679, 0.5714, 0.2679, 0.5714, 0.3036, 0.5714, 0.3036, 0.5714, 0.2679, 0.5714, 0.2679, 0.5714, 0.3036, 0.5714, 0.3036, 0.5714, 0.2679, 0.5714, 0.2679, 0.6786, 0.2679, 0.6429, 0.2679, 0.6429, 0.2679, 0.6786, 0.2679, 0.6786, 0.2679, 0.6429, 0.2679, 0.6429, 0.2679, 0.6786, 0.2679, 0.6786, 0.2679, 0.6429, 0.2679, 0.6429, 0.2679, 0.6786, 0.375, 0.5714, 0.375, 0.6071, 0.375, 0.6071, 0.375, 0.5714, 0.375, 0.5714, 0.375, 0.6071, 0.375, 0.6071, 0.375, 0.5714, 0.375, 0.5714, 0.375, 0.6071, 0.375, 0.6071, 0.375, 0.5714, 0.2679, 0.6071, 0.2679, 0.5714, 0.2679, 0.5714, 0.2679, 0.6071, 0.2679, 0.6071, 0.2679, 0.5714, 0.2679, 0.5714, 0.2679, 0.6071, 0.2679, 0.6071, 0.2679, 0.5714, 0.2679, 0.5714, 0.2679, 0.6071, 0.375, 0.6429, 0.375, 0.6786, 0.375, 0.6786, 0.375, 0.6429, 0.375, 0.6429, 0.375, 0.6786, 0.375, 0.6786, 0.375, 0.6429, 0.375, 0.6429, 0.375, 0.6786, 0.375, 0.6786, 0.375, 0.6429, 0.375, 0.6786, 0.3393, 0.6786, 0.3393, 0.6786, 0.375, 0.6786, 0.375, 0.6786, 0.3393, 0.6786, 0.3393, 0.6786, 0.375, 0.6786, 0.375, 0.6786, 0.3393, 0.6786, 0.3393, 0.6786, 0.375, 0.6786, 0.3393, 0.5714, 0.375, 0.5714, 0.375, 0.5714, 0.3393, 0.5714, 0.3393, 0.5714, 0.375, 0.5714, 0.375, 0.5714, 0.3393, 0.5714, 0.3393, 0.5714, 0.375, 0.5714, 0.375, 0.5714, 0.3393, 0.5714, 0.3393, 0.6786, 0.3036, 0.6786, 0.3036, 0.6786, 0.3393, 0.6786, 0.3393, 0.6786, 0.3036, 0.6786, 0.3036, 0.6786, 0.3393, 0.6786, 0.3393, 0.6786, 0.3036, 0.6786, 0.3036, 0.6786, 0.3393, 0.6786, 0.375, 0.6071, 0.375, 0.6429, 0.375, 0.6429, 0.375, 0.6071, 0.375, 0.6071, 0.375, 0.6429, 0.375, 0.6429, 0.375, 0.6071, 0.375, 0.6071, 0.375, 0.6429, 0.375, 0.6429, 0.375, 0.6071, 0.2679, 0.6429, 0.2679, 0.6071, 0.2679, 0.6071, 0.2679, 0.6429, 0.2679, 0.6429, 0.2679, 0.6071, 0.2679, 0.6071, 0.2679, 0.6429, 0.2679, 0.6429, 0.2679, 0.6071, 0.2679, 0.6071, 0.2679, 0.6429, 0.3036, 0.5714, 0.3393, 0.5714, 0.3393, 0.5714, 0.3036, 0.5714, 0.3036, 0.5714, 0.3393, 0.5714, 0.3393, 0.5714, 0.3036, 0.5714, 0.3036, 0.5714, 0.3393, 0.5714, 0.3393, 0.5714, 0.3036, 0.5714, 0.3036, 0.6786, 0.2679, 0.6786, 0.2679, 0.6786, 0.3036, 0.6786, 0.3036, 0.6786, 0.2679, 0.6786, 0.2679, 0.6786, 0.3036, 0.6786, 0.3036, 0.6786, 0.2679, 0.6786, 0.2679, 0.6786, 0.3036, 0.6786, 0.5179, 0.5714, 0.5536, 0.5714, 0.5536, 0.6071, 0.5179, 0.6071, 0.5179, 0.6071, 0.5536, 0.6071, 0.5536, 0.6429, 0.5179, 0.6429, 0.5179, 0.6429, 0.5536, 0.6429, 0.5536, 0.6786, 0.5179, 0.6786, 0.5536, 0.5714, 0.5893, 0.5714, 0.5893, 0.6071, 0.5536, 0.6071, 0.5536, 0.6071, 0.5893, 0.6071, 0.5893, 0.6429, 0.5536, 0.6429, 0.5536, 0.6429, 0.5893, 0.6429, 0.5893, 0.6786, 0.5536, 0.6786, 0.5893, 0.5714, 0.625, 0.5714, 0.625, 0.6071, 0.5893, 0.6071, 0.5893, 0.6071, 0.625, 0.6071, 0.625, 0.6429, 0.5893, 0.6429, 0.5893, 0.6429, 0.625, 0.6429, 0.625, 0.6786, 0.5893, 0.6786, 0.5536, 0.6786, 0.5179, 0.6786, 0.5179, 0.6786, 0.5536, 0.6786, 0.5179, 0.6786, 0.5179, 0.6429, 0.5179, 0.6429, 0.5179, 0.6786, 0.5893, 0.5714, 0.625, 0.5714, 0.625, 0.5714, 0.5893, 0.5714, 0.5893, 0.5714, 0.625, 0.5714, 0.625, 0.5714, 0.5893, 0.5714, 0.5893, 0.5714, 0.625, 0.5714, 0.625, 0.5714, 0.5893, 0.5714, 0.5893, 0.5714, 0.625, 0.5714, 0.625, 0.5714, 0.5893, 0.5714, 0.5179, 0.6786, 0.5179, 0.6429, 0.5179, 0.6429, 0.5179, 0.6786, 0.5179, 0.6786, 0.5179, 0.6429, 0.5179, 0.6429, 0.5179, 0.6786, 0.5179, 0.6786, 0.5179, 0.6429, 0.5179, 0.6429, 0.5179, 0.6786, 0.5536, 0.6786, 0.5179, 0.6786, 0.5179, 0.6786, 0.5536, 0.6786, 0.5536, 0.6786, 0.5179, 0.6786, 0.5179, 0.6786, 0.5536, 0.6786, 0.5536, 0.6786, 0.5179, 0.6786, 0.5179, 0.6786, 0.5536, 0.6786, 0.5536, 0.5714, 0.5893, 0.5714, 0.5893, 0.5714, 0.5536, 0.5714, 0.5536, 0.5714, 0.5893, 0.5714, 0.5893, 0.5714, 0.5536, 0.5714, 0.5536, 0.5714, 0.5893, 0.5714, 0.5893, 0.5714, 0.5536, 0.5714, 0.625, 0.5714, 0.625, 0.6071, 0.625, 0.6071, 0.625, 0.5714, 0.625, 0.5714, 0.625, 0.6071, 0.625, 0.6071, 0.625, 0.5714, 0.625, 0.5714, 0.625, 0.6071, 0.625, 0.6071, 0.625, 0.5714, 0.5179, 0.5714, 0.5536, 0.5714, 0.5536, 0.5714, 0.5179, 0.5714, 0.5179, 0.5714, 0.5536, 0.5714, 0.5536, 0.5714, 0.5179, 0.5714, 0.5179, 0.5714, 0.5536, 0.5714, 0.5536, 0.5714, 0.5179, 0.5714, 0.625, 0.6786, 0.5893, 0.6786, 0.5893, 0.6786, 0.625, 0.6786, 0.625, 0.6786, 0.5893, 0.6786, 0.5893, 0.6786, 0.625, 0.6786, 0.625, 0.6786, 0.5893, 0.6786, 0.5893, 0.6786, 0.625, 0.6786, 0.625, 0.6071, 0.625, 0.6429, 0.625, 0.6429, 0.625, 0.6071, 0.625, 0.6071, 0.625, 0.6429, 0.625, 0.6429, 0.625, 0.6071, 0.625, 0.6071, 0.625, 0.6429, 0.625, 0.6429, 0.625, 0.6071, 0.5179, 0.6071, 0.5179, 0.5714, 0.5179, 0.5714, 0.5179, 0.6071, 0.5179, 0.6071, 0.5179, 0.5714, 0.5179, 0.5714, 0.5179, 0.6071, 0.5179, 0.6071, 0.5179, 0.5714, 0.5179, 0.5714, 0.5179, 0.6071, 0.625, 0.6429, 0.625, 0.6786, 0.625, 0.6786, 0.625, 0.6429, 0.625, 0.6429, 0.625, 0.6786, 0.625, 0.6786, 0.625, 0.6429, 0.625, 0.6429, 0.625, 0.6786, 0.625, 0.6786, 0.625, 0.6429, 0.5893, 0.6786, 0.5536, 0.6786, 0.5536, 0.6786, 0.5893, 0.6786, 0.5893, 0.6786, 0.5536, 0.6786, 0.5536, 0.6786, 0.5893, 0.6786, 0.5893, 0.6786, 0.5536, 0.6786, 0.5536, 0.6786, 0.5893, 0.6786, 0.5179, 0.6429, 0.5179, 0.6071, 0.5179, 0.6071, 0.5179, 0.6429, 0.5179, 0.6429, 0.5179, 0.6071, 0.5179, 0.6071, 0.5179, 0.6429, 0.5179, 0.6429, 0.5179, 0.6071, 0.5179, 0.6071, 0.5179, 0.6429, 0.6964, 0.5714, 0.7321, 0.5714, 0.7321, 0.6071, 0.6964, 0.6071, 0.6964, 0.6071, 0.7321, 0.6071, 0.7321, 0.6429, 0.6964, 0.6429, 0.6964, 0.6429, 0.7321, 0.6429, 0.7321, 0.6786, 0.6964, 0.6786, 0.6964, 0.5714, 0.7321, 0.5714, 0.7321, 0.5714, 0.6964, 0.5714, 0.6964, 0.5714, 0.6964, 0.5714, 0.6964, 0.5714, 0.6964, 0.5714, 0.7321, 0.5714, 0.7321, 0.5357, 0.7321, 0.5357, 0.7321, 0.5714, 0.4107, 0.3929, 0.375, 0.3929, 0.375, 0.3929, 0.4107, 0.3929, 0.6964, 0.6429, 0.6964, 0.6071, 0.6964, 0.6071, 0.6964, 0.6429, 0.4107, 0.8571, 0.4464, 0.8571, 0.4464, 0.8571, 0.4107, 0.8571, 0.6964, 0.5714, 0.7321, 0.5714, 0.7321, 0.5714, 0.6964, 0.5714, 0.6964, 0.5714, 0.7321, 0.5714, 0.7321, 0.5714, 0.6964, 0.5714, 0.6964, 0.6786, 0.6964, 0.6429, 0.6964, 0.6429, 0.6964, 0.6786, 0.2679, 0.6786, 0.2679, 0.7143, 0.2679, 0.7143, 0.2679, 0.6786, 0.7321, 0.6786, 0.7321, 0.6786, 0.7321, 0.6786, 0.7321, 0.6786, 0.4464, 0.8571, 0.4821, 0.8571, 0.4821, 0.8571, 0.4464, 0.8571, 0.4821, 0.3929, 0.4464, 0.3929, 0.4464, 0.3929, 0.4821, 0.3929, 0.7321, 0.6786, 0.7321, 0.6429, 0.7321, 0.6429, 0.7321, 0.6786, 0.7321, 0.6786, 0.7321, 0.6786, 0.7321, 0.6786, 0.7321, 0.6786, 0.6964, 0.6071, 0.6964, 0.5714, 0.6964, 0.5714, 0.6964, 0.6071, 0.7321, 0.6071, 0.7321, 0.5714, 0.7321, 0.5714, 0.7321, 0.6071, 0.7321, 0.6786, 0.6964, 0.6786, 0.6964, 0.6786, 0.7321, 0.6786, 0.7321, 0.6786, 0.6964, 0.6786, 0.6964, 0.6786, 0.7321, 0.6786, 0.6964, 0.6786, 0.6964, 0.6429, 0.6964, 0.6429, 0.6964, 0.6786, 0.7321, 0.6429, 0.7321, 0.6071, 0.7321, 0.6071, 0.7321, 0.6429, 0.6964, 0.6071, 0.6964, 0.5714, 0.6964, 0.5714, 0.6964, 0.6071, 0.7321, 0.7143, 0.7321, 0.6786, 0.7321, 0.6786, 0.7321, 0.7143, 0.6964, 0.6786, 0.6964, 0.6429, 0.6964, 0.6429, 0.6964, 0.6786, 0.6964, 0.6429, 0.6964, 0.6071, 0.6964, 0.6071, 0.6964, 0.6429, 0.7321, 0.5714, 0.7321, 0.5714, 0.7321, 0.5714, 0.7321, 0.5714, 0.7321, 0.5714, 0.7321, 0.5714, 0.7321, 0.5714, 0.7321, 0.5714, 0.6964, 0.6429, 0.6964, 0.6071, 0.6964, 0.6071, 0.6964, 0.6429, 0.6964, 0.6786, 0.6964, 0.6429, 0.6964, 0.6429, 0.6964, 0.6786, 0.5536, 0.3929, 0.5179, 0.3929, 0.5179, 0.3929, 0.5536, 0.3929, 0.6964, 0.6071, 0.6964, 0.5714, 0.6964, 0.5714, 0.6964, 0.6071, 0.5893, 0.8571, 0.625, 0.8571, 0.625, 0.8571, 0.5893, 0.8571, 0.6964, 0.6786, 0.6964, 0.6786, 0.6964, 0.6786, 0.6964, 0.6786, 0.6964, 0.5714, 0.6964, 0.6071, 0.6964, 0.6071, 0.6964, 0.5714, 0.6964, 0.6786, 0.6964, 0.6786, 0.6964, 0.6786, 0.6964, 0.6786, 0.2679, 0.6429, 0.2679, 0.6786, 0.2679, 0.6786, 0.2679, 0.6429, 0.6964, 0.6071, 0.6964, 0.6429, 0.6964, 0.6429, 0.6964, 0.6071, 0.5179, 0.8571, 0.5536, 0.8571, 0.5536, 0.8571, 0.5179, 0.8571, 0.6964, 0.6429, 0.6964, 0.6786, 0.6964, 0.6786, 0.6964, 0.6429, 0.4464, 0.3929, 0.4107, 0.3929, 0.4107, 0.3929, 0.4464, 0.3929, 0.7321, 0.5714, 0.7321, 0.5714, 0.7321, 0.5714, 0.7321, 0.5714, 0.5179, 0.3929, 0.4821, 0.3929, 0.4821, 0.3929, 0.5179, 0.3929, 0.2679, 0.6071, 0.2679, 0.6429, 0.2679, 0.6429, 0.2679, 0.6071, 0.7321, 0.6786, 0.7321, 0.6786, 0.7321, 0.6786, 0.7321, 0.6786, 0.7321, 0.75, 0.7321, 0.7143, 0.7321, 0.7143, 0.7321, 0.75, 0.375, 0.8571, 0.4107, 0.8571, 0.4107, 0.8571, 0.375, 0.8571, 0.2679, 0.5714, 0.2679, 0.6071, 0.2679, 0.6071, 0.2679, 0.5714, 0.625, 0.3929, 0.5893, 0.3929, 0.5893, 0.3929, 0.625, 0.3929, 0.7321, 0.5357, 0.7321, 0.5, 0.7321, 0.5, 0.7321, 0.5357, 0.2679, 0.7143, 0.2679, 0.75, 0.2679, 0.75, 0.2679, 0.7143, 0.5536, 0.8571, 0.5893, 0.8571, 0.5893, 0.8571, 0.5536, 0.8571, 0.5893, 0.3929, 0.5536, 0.3929, 0.5536, 0.3929, 0.5893, 0.3929, 0.4821, 0.8571, 0.5179, 0.8571, 0.5179, 0.8571, 0.4821, 0.8571, 0.6964, 0.6429, 0.6964, 0.6786, 0.6964, 0.6786, 0.6964, 0.6429, 0.6964, 0.6429, 0.6964, 0.6786, 0.6964, 0.6786, 0.6964, 0.6429, 0.6964, 0.6071, 0.6964, 0.6429, 0.6964, 0.6429, 0.6964, 0.6071, 0.6964, 0.6071, 0.6964, 0.6429, 0.6964, 0.6429, 0.6964, 0.6071, 0.6964, 0.6786, 0.6964, 0.6786, 0.6964, 0.6786, 0.6964, 0.6786, 0.6964, 0.6786, 0.6964, 0.6786, 0.6964, 0.6786, 0.6964, 0.6786, 0.6964, 0.5714, 0.6964, 0.6071, 0.6964, 0.6071, 0.6964, 0.5714, 0.6964, 0.5714, 0.6964, 0.6071, 0.6964, 0.6071, 0.6964, 0.5714, 0.6964, 0.6786, 0.6964, 0.6786, 0.6964, 0.6786, 0.6964, 0.6786, 0.6964, 0.6786, 0.6964, 0.6786, 0.6964, 0.6786, 0.6964, 0.6786, 0.6964, 0.6786, 0.6964, 0.6429, 0.6964, 0.6429, 0.6964, 0.6786, 0.6964, 0.6786, 0.6964, 0.6429, 0.6964, 0.6429, 0.6964, 0.6786, 0.6964, 0.5714, 0.6964, 0.5714, 0.6964, 0.5714, 0.6964, 0.5714, 0.6964, 0.5714, 0.6964, 0.5714, 0.6964, 0.5714, 0.6964, 0.5714, 0.6964, 0.6429, 0.6964, 0.6071, 0.6964, 0.6071, 0.6964, 0.6429, 0.6964, 0.6429, 0.6964, 0.6071, 0.6964, 0.6071, 0.6964, 0.6429, 0.6964, 0.6071, 0.6964, 0.5714, 0.6964, 0.5714, 0.6964, 0.6071, 0.6964, 0.6071, 0.6964, 0.5714, 0.6964, 0.5714, 0.6964, 0.6071, 0.6964, 0.5714, 0.6964, 0.5714, 0.6964, 0.5714, 0.6964, 0.5714, 0.6964, 0.5714, 0.6964, 0.5714, 0.6964, 0.5714, 0.6964, 0.5714, 0.5893, 0.4643, 0.5893, 0.5, 0.625, 0.5, 0.625, 0.4643, 0.5893, 0.7143, 0.5893, 0.75, 0.625, 0.75, 0.625, 0.7143, 0.3393, 0.7143, 0.3393, 0.75, 0.375, 0.75, 0.375, 0.7143, 0.625, 0.7143, 0.625, 0.75, 0.6607, 0.75, 0.6607, 0.7143, 0.6607, 0.7143, 0.6607, 0.75, 0.6964, 0.75, 0.6964, 0.7143, 0.6964, 0.7143, 0.6964, 0.75, 0.7321, 0.75, 0.7321, 0.7143, 0.625, 0.5, 0.625, 0.5357, 0.6607, 0.5357, 0.6607, 0.5, 0.625, 0.5357, 0.625, 0.5714, 0.6607, 0.5714, 0.6607, 0.5357, 0.625, 0.5714, 0.625, 0.6071, 0.6607, 0.6071, 0.6607, 0.5714, 0.625, 0.6071, 0.625, 0.6429, 0.6607, 0.6429, 0.6607, 0.6071, 0.625, 0.6429, 0.625, 0.6786, 0.6607, 0.6786, 0.6607, 0.6429, 0.625, 0.6786, 0.625, 0.7143, 0.6607, 0.7143, 0.6607, 0.6786, 0.6607, 0.5, 0.6607, 0.5357, 0.6964, 0.5357, 0.6964, 0.5, 0.6607, 0.5357, 0.6607, 0.5714, 0.6964, 0.5714, 0.6964, 0.5357, 0.6607, 0.5714, 0.6607, 0.6071, 0.6964, 0.6071, 0.6964, 0.5714, 0.6607, 0.6071, 0.6607, 0.6429, 0.6964, 0.6429, 0.6964, 0.6071, 0.6607, 0.6429, 0.6607, 0.6786, 0.6964, 0.6786, 0.6964, 0.6429, 0.6607, 0.6786, 0.6607, 0.7143, 0.6964, 0.7143, 0.6964, 0.6786, 0.6964, 0.5, 0.6964, 0.5357, 0.7321, 0.5357, 0.7321, 0.5, 0.6964, 0.5357, 0.6964, 0.5714, 0.7321, 0.5714, 0.7321, 0.5357, 0.6964, 0.5714, 0.6964, 0.5714, 0.6964, 0.5714, 0.6964, 0.5714, 0.7321, 0.6786, 0.7321, 0.6786, 0.6964, 0.6786, 0.6964, 0.6786, 0.6964, 0.6071, 0.6964, 0.6071, 0.6964, 0.5714, 0.6964, 0.5714, 0.6964, 0.6786, 0.6964, 0.7143, 0.7321, 0.7143, 0.7321, 0.6786, 0.2679, 0.5, 0.2679, 0.5, 0.2679, 0.5357, 0.2679, 0.5357, 0.6964, 0.6429, 0.6964, 0.6429, 0.6964, 0.6071, 0.6964, 0.6071, 0.2679, 0.5357, 0.2679, 0.5357, 0.2679, 0.5714, 0.2679, 0.5714, 0.2679, 0.7143, 0.2679, 0.75, 0.3036, 0.75, 0.3036, 0.7143, 0.3036, 0.7143, 0.3036, 0.75, 0.3393, 0.75, 0.3393, 0.7143, 0.2679, 0.5, 0.2679, 0.5357, 0.3036, 0.5357, 0.3036, 0.5, 0.2679, 0.5357, 0.2679, 0.5714, 0.3036, 0.5714, 0.3036, 0.5357, 0.3036, 0.6786, 0.3036, 0.6786, 0.2679, 0.6786, 0.2679, 0.6786, 0.3036, 0.5714, 0.3036, 0.5714, 0.3393, 0.5714, 0.3393, 0.5714, 0.2679, 0.6429, 0.2679, 0.6429, 0.2679, 0.6071, 0.2679, 0.6071, 0.2679, 0.6786, 0.2679, 0.7143, 0.3036, 0.7143, 0.3036, 0.6786, 0.3036, 0.5, 0.3036, 0.5357, 0.3393, 0.5357, 0.3393, 0.5, 0.3036, 0.5357, 0.3036, 0.5714, 0.3393, 0.5714, 0.3393, 0.5357, 0.375, 0.6071, 0.375, 0.6071, 0.375, 0.6429, 0.375, 0.6429, 0.3393, 0.6786, 0.3393, 0.6786, 0.3036, 0.6786, 0.3036, 0.6786, 0.3393, 0.5714, 0.3393, 0.5714, 0.375, 0.5714, 0.375, 0.5714, 0.3036, 0.6786, 0.3036, 0.7143, 0.3393, 0.7143, 0.3393, 0.6786, 0.3393, 0.5, 0.3393, 0.5357, 0.375, 0.5357, 0.375, 0.5, 0.3393, 0.5357, 0.3393, 0.5714, 0.375, 0.5714, 0.375, 0.5357, 0.375, 0.6786, 0.375, 0.6786, 0.3393, 0.6786, 0.3393, 0.6786, 0.375, 0.6429, 0.375, 0.6429, 0.375, 0.6786, 0.375, 0.6786, 0.2679, 0.6071, 0.2679, 0.6071, 0.2679, 0.5714, 0.2679, 0.5714, 0.3393, 0.6786, 0.3393, 0.7143, 0.375, 0.7143, 0.375, 0.6786, 0.375, 0.75, 0.375, 0.7857, 0.4107, 0.7857, 0.4107, 0.75, 0.375, 0.7857, 0.375, 0.8214, 0.4107, 0.8214, 0.4107, 0.7857, 0.375, 0.8214, 0.375, 0.8571, 0.4107, 0.8571, 0.4107, 0.8214, 0.4107, 0.75, 0.4107, 0.7857, 0.4464, 0.7857, 0.4464, 0.75, 0.4107, 0.7857, 0.4107, 0.8214, 0.4464, 0.8214, 0.4464, 0.7857, 0.4107, 0.8214, 0.4107, 0.8571, 0.4464, 0.8571, 0.4464, 0.8214, 0.4464, 0.75, 0.4464, 0.7857, 0.4821, 0.7857, 0.4821, 0.75, 0.4464, 0.7857, 0.4464, 0.8214, 0.4821, 0.8214, 0.4821, 0.7857, 0.4464, 0.8214, 0.4464, 0.8571, 0.4821, 0.8571, 0.4821, 0.8214, 0.4821, 0.75, 0.4821, 0.7857, 0.5179, 0.7857, 0.5179, 0.75, 0.4821, 0.7857, 0.4821, 0.8214, 0.5179, 0.8214, 0.5179, 0.7857, 0.4821, 0.8214, 0.4821, 0.8571, 0.5179, 0.8571, 0.5179, 0.8214, 0.5179, 0.75, 0.5179, 0.7857, 0.5536, 0.7857, 0.5536, 0.75, 0.5179, 0.7857, 0.5179, 0.8214, 0.5536, 0.8214, 0.5536, 0.7857, 0.5179, 0.8214, 0.5179, 0.8571, 0.5536, 0.8571, 0.5536, 0.8214, 0.5536, 0.75, 0.5536, 0.7857, 0.5893, 0.7857, 0.5893, 0.75, 0.5536, 0.7857, 0.5536, 0.8214, 0.5893, 0.8214, 0.5893, 0.7857, 0.5536, 0.8214, 0.5536, 0.8571, 0.5893, 0.8571, 0.5893, 0.8214, 0.5893, 0.75, 0.5893, 0.7857, 0.625, 0.7857, 0.625, 0.75, 0.5893, 0.7857, 0.5893, 0.8214, 0.625, 0.8214, 0.625, 0.7857, 0.5893, 0.8214, 0.5893, 0.8571, 0.625, 0.8571, 0.625, 0.8214, 0.375, 0.7143, 0.375, 0.75, 0.4107, 0.75, 0.4107, 0.7143, 0.4107, 0.7143, 0.4107, 0.75, 0.4464, 0.75, 0.4464, 0.7143, 0.4464, 0.7143, 0.4464, 0.75, 0.4821, 0.75, 0.4821, 0.7143, 0.4821, 0.7143, 0.4821, 0.75, 0.5179, 0.75, 0.5179, 0.7143, 0.5179, 0.7143, 0.5179, 0.75, 0.5536, 0.75, 0.5536, 0.7143, 0.5536, 0.7143, 0.5536, 0.75, 0.5893, 0.75, 0.5893, 0.7143, 0.375, 0.5, 0.375, 0.5357, 0.4107, 0.5357, 0.4107, 0.5, 0.375, 0.5357, 0.375, 0.5714, 0.4107, 0.5714, 0.4107, 0.5357, 0.375, 0.5714, 0.375, 0.6071, 0.4107, 0.6071, 0.4107, 0.5714, 0.375, 0.6071, 0.375, 0.6429, 0.4107, 0.6429, 0.4107, 0.6071, 0.375, 0.6429, 0.375, 0.6786, 0.4107, 0.6786, 0.4107, 0.6429, 0.375, 0.6786, 0.375, 0.7143, 0.4107, 0.7143, 0.4107, 0.6786, 0.4107, 0.5, 0.4107, 0.5357, 0.4464, 0.5357, 0.4464, 0.5, 0.4107, 0.5357, 0.4107, 0.5714, 0.4464, 0.5714, 0.4464, 0.5357, 0.4107, 0.5714, 0.4107, 0.6071, 0.4464, 0.6071, 0.4464, 0.5714, 0.4107, 0.6071, 0.4107, 0.6429, 0.4464, 0.6429, 0.4464, 0.6071, 0.4107, 0.6429, 0.4107, 0.6786, 0.4464, 0.6786, 0.4464, 0.6429, 0.4107, 0.6786, 0.4107, 0.7143, 0.4464, 0.7143, 0.4464, 0.6786, 0.4464, 0.5, 0.4464, 0.5357, 0.4821, 0.5357, 0.4821, 0.5, 0.4464, 0.5357, 0.4464, 0.5714, 0.4821, 0.5714, 0.4821, 0.5357, 0.4464, 0.5714, 0.4464, 0.6071, 0.4821, 0.6071, 0.4821, 0.5714, 0.4464, 0.6071, 0.4464, 0.6429, 0.4821, 0.6429, 0.4821, 0.6071, 0.4464, 0.6429, 0.4464, 0.6786, 0.4821, 0.6786, 0.4821, 0.6429, 0.4464, 0.6786, 0.4464, 0.7143, 0.4821, 0.7143, 0.4821, 0.6786, 0.4821, 0.5, 0.4821, 0.5357, 0.5179, 0.5357, 0.5179, 0.5, 0.4821, 0.5357, 0.4821, 0.5714, 0.5179, 0.5714, 0.5179, 0.5357, 0.4821, 0.5714, 0.4821, 0.6071, 0.5179, 0.6071, 0.5179, 0.5714, 0.4821, 0.6071, 0.4821, 0.6429, 0.5179, 0.6429, 0.5179, 0.6071, 0.4821, 0.6429, 0.4821, 0.6786, 0.5179, 0.6786, 0.5179, 0.6429, 0.4821, 0.6786, 0.4821, 0.7143, 0.5179, 0.7143, 0.5179, 0.6786, 0.5179, 0.5, 0.5179, 0.5357, 0.5536, 0.5357, 0.5536, 0.5, 0.5179, 0.5357, 0.5179, 0.5714, 0.5536, 0.5714, 0.5536, 0.5357, 0.5179, 0.6429, 0.5179, 0.6429, 0.5179, 0.6071, 0.5179, 0.6071, 0.5179, 0.6786, 0.5179, 0.7143, 0.5536, 0.7143, 0.5536, 0.6786, 0.5536, 0.5, 0.5536, 0.5357, 0.5893, 0.5357, 0.5893, 0.5, 0.5536, 0.5357, 0.5536, 0.5714, 0.5893, 0.5714, 0.5893, 0.5357, 0.5893, 0.6786, 0.5893, 0.6786, 0.5536, 0.6786, 0.5536, 0.6786, 0.625, 0.6429, 0.625, 0.6429, 0.625, 0.6786, 0.625, 0.6786, 0.5179, 0.6071, 0.5179, 0.6071, 0.5179, 0.5714, 0.5179, 0.5714, 0.5536, 0.6786, 0.5536, 0.7143, 0.5893, 0.7143, 0.5893, 0.6786, 0.5893, 0.5, 0.5893, 0.5357, 0.625, 0.5357, 0.625, 0.5, 0.5893, 0.5357, 0.5893, 0.5714, 0.625, 0.5714, 0.625, 0.5357, 0.5893, 0.6786, 0.5893, 0.7143, 0.625, 0.7143, 0.625, 0.6786, 0.375, 0.4643, 0.375, 0.5, 0.4107, 0.5, 0.4107, 0.4643, 0.4107, 0.4643, 0.4107, 0.5, 0.4464, 0.5, 0.4464, 0.4643, 0.4464, 0.4643, 0.4464, 0.5, 0.4821, 0.5, 0.4821, 0.4643, 0.4821, 0.4643, 0.4821, 0.5, 0.5179, 0.5, 0.5179, 0.4643, 0.5179, 0.4643, 0.5179, 0.5, 0.5536, 0.5, 0.5536, 0.4643, 0.5536, 0.4643, 0.5536, 0.5, 0.5893, 0.5, 0.5893, 0.4643, 0.375, 0.3929, 0.375, 0.4286, 0.4107, 0.4286, 0.4107, 0.3929, 0.375, 0.4286, 0.375, 0.4643, 0.4107, 0.4643, 0.4107, 0.4286, 0.4107, 0.3929, 0.4107, 0.4286, 0.4464, 0.4286, 0.4464, 0.3929, 0.4107, 0.4286, 0.4107, 0.4643, 0.4464, 0.4643, 0.4464, 0.4286, 0.4464, 0.3929, 0.4464, 0.4286, 0.4821, 0.4286, 0.4821, 0.3929, 0.4464, 0.4286, 0.4464, 0.4643, 0.4821, 0.4643, 0.4821, 0.4286, 0.4821, 0.3929, 0.4821, 0.4286, 0.5179, 0.4286, 0.5179, 0.3929, 0.4821, 0.4286, 0.4821, 0.4643, 0.5179, 0.4643, 0.5179, 0.4286, 0.5179, 0.3929, 0.5179, 0.4286, 0.5536, 0.4286, 0.5536, 0.3929, 0.5179, 0.4286, 0.5179, 0.4643, 0.5536, 0.4643, 0.5536, 0.4286, 0.5536, 0.3929, 0.5536, 0.4286, 0.5893, 0.4286, 0.5893, 0.3929, 0.5536, 0.4286, 0.5536, 0.4643, 0.5893, 0.4643, 0.5893, 0.4286, 0.5893, 0.3929, 0.5893, 0.4286, 0.625, 0.4286, 0.625, 0.3929, 0.5893, 0.4286, 0.5893, 0.4643, 0.625, 0.4643, 0.625, 0.4286, 0.625, 0.6071, 0.625, 0.6071, 0.625, 0.6429, 0.625, 0.6429, 0.625, 0.6786, 0.625, 0.6786, 0.5893, 0.6786, 0.5893, 0.6786, 0.5179, 0.5714, 0.5179, 0.5714, 0.5536, 0.5714, 0.5536, 0.5714, 0.625, 0.5714, 0.625, 0.5714, 0.625, 0.6071, 0.625, 0.6071, 0.5536, 0.5714, 0.5536, 0.5714, 0.5893, 0.5714, 0.5893, 0.5714, 0.2679, 0.5714, 0.2679, 0.6071, 0.3036, 0.6071, 0.3036, 0.5714, 0.2679, 0.6071, 0.2679, 0.6429, 0.3036, 0.6429, 0.3036, 0.6071, 0.2679, 0.6429, 0.2679, 0.6786, 0.3036, 0.6786, 0.3036, 0.6429, 0.3036, 0.5714, 0.3036, 0.6071, 0.3393, 0.6071, 0.3393, 0.5714, 0.3036, 0.6071, 0.3036, 0.6429, 0.3393, 0.6429, 0.3393, 0.6071, 0.3036, 0.6429, 0.3036, 0.6786, 0.3393, 0.6786, 0.3393, 0.6429, 0.3393, 0.5714, 0.3393, 0.6071, 0.375, 0.6071, 0.375, 0.5714, 0.3393, 0.6071, 0.3393, 0.6429, 0.375, 0.6429, 0.375, 0.6071, 0.3393, 0.6429, 0.3393, 0.6786, 0.375, 0.6786, 0.375, 0.6429, 0.375, 0.5714, 0.375, 0.5714, 0.375, 0.6071, 0.375, 0.6071, 0.2679, 0.6786, 0.2679, 0.6786, 0.2679, 0.6429, 0.2679, 0.6429, 0.2679, 0.5714, 0.2679, 0.5714, 0.3036, 0.5714, 0.3036, 0.5714, 0.2679, 0.5714, 0.2679, 0.5714, 0.3036, 0.5714, 0.3036, 0.5714, 0.2679, 0.5714, 0.2679, 0.5714, 0.3036, 0.5714, 0.3036, 0.5714, 0.2679, 0.5714, 0.2679, 0.5714, 0.3036, 0.5714, 0.3036, 0.5714, 0.2679, 0.6786, 0.2679, 0.6786, 0.2679, 0.6429, 0.2679, 0.6429, 0.2679, 0.6786, 0.2679, 0.6786, 0.2679, 0.6429, 0.2679, 0.6429, 0.2679, 0.6786, 0.2679, 0.6786, 0.2679, 0.6429, 0.2679, 0.6429, 0.375, 0.5714, 0.375, 0.5714, 0.375, 0.6071, 0.375, 0.6071, 0.375, 0.5714, 0.375, 0.5714, 0.375, 0.6071, 0.375, 0.6071, 0.375, 0.5714, 0.375, 0.5714, 0.375, 0.6071, 0.375, 0.6071, 0.2679, 0.6071, 0.2679, 0.6071, 0.2679, 0.5714, 0.2679, 0.5714, 0.2679, 0.6071, 0.2679, 0.6071, 0.2679, 0.5714, 0.2679, 0.5714, 0.2679, 0.6071, 0.2679, 0.6071, 0.2679, 0.5714, 0.2679, 0.5714, 0.375, 0.6429, 0.375, 0.6429, 0.375, 0.6786, 0.375, 0.6786, 0.375, 0.6429, 0.375, 0.6429, 0.375, 0.6786, 0.375, 0.6786, 0.375, 0.6429, 0.375, 0.6429, 0.375, 0.6786, 0.375, 0.6786, 0.375, 0.6786, 0.375, 0.6786, 0.3393, 0.6786, 0.3393, 0.6786, 0.375, 0.6786, 0.375, 0.6786, 0.3393, 0.6786, 0.3393, 0.6786, 0.375, 0.6786, 0.375, 0.6786, 0.3393, 0.6786, 0.3393, 0.6786, 0.3393, 0.5714, 0.3393, 0.5714, 0.375, 0.5714, 0.375, 0.5714, 0.3393, 0.5714, 0.3393, 0.5714, 0.375, 0.5714, 0.375, 0.5714, 0.3393, 0.5714, 0.3393, 0.5714, 0.375, 0.5714, 0.375, 0.5714, 0.3393, 0.6786, 0.3393, 0.6786, 0.3036, 0.6786, 0.3036, 0.6786, 0.3393, 0.6786, 0.3393, 0.6786, 0.3036, 0.6786, 0.3036, 0.6786, 0.3393, 0.6786, 0.3393, 0.6786, 0.3036, 0.6786, 0.3036, 0.6786, 0.375, 0.6071, 0.375, 0.6071, 0.375, 0.6429, 0.375, 0.6429, 0.375, 0.6071, 0.375, 0.6071, 0.375, 0.6429, 0.375, 0.6429, 0.375, 0.6071, 0.375, 0.6071, 0.375, 0.6429, 0.375, 0.6429, 0.2679, 0.6429, 0.2679, 0.6429, 0.2679, 0.6071, 0.2679, 0.6071, 0.2679, 0.6429, 0.2679, 0.6429, 0.2679, 0.6071, 0.2679, 0.6071, 0.2679, 0.6429, 0.2679, 0.6429, 0.2679, 0.6071, 0.2679, 0.6071, 0.3036, 0.5714, 0.3036, 0.5714, 0.3393, 0.5714, 0.3393, 0.5714, 0.3036, 0.5714, 0.3036, 0.5714, 0.3393, 0.5714, 0.3393, 0.5714, 0.3036, 0.5714, 0.3036, 0.5714, 0.3393, 0.5714, 0.3393, 0.5714, 0.3036, 0.6786, 0.3036, 0.6786, 0.2679, 0.6786, 0.2679, 0.6786, 0.3036, 0.6786, 0.3036, 0.6786, 0.2679, 0.6786, 0.2679, 0.6786, 0.3036, 0.6786, 0.3036, 0.6786, 0.2679, 0.6786, 0.2679, 0.6786, 0.5179, 0.5714, 0.5179, 0.6071, 0.5536, 0.6071, 0.5536, 0.5714, 0.5179, 0.6071, 0.5179, 0.6429, 0.5536, 0.6429, 0.5536, 0.6071, 0.5179, 0.6429, 0.5179, 0.6786, 0.5536, 0.6786, 0.5536, 0.6429, 0.5536, 0.5714, 0.5536, 0.6071, 0.5893, 0.6071, 0.5893, 0.5714, 0.5536, 0.6071, 0.5536, 0.6429, 0.5893, 0.6429, 0.5893, 0.6071, 0.5536, 0.6429, 0.5536, 0.6786, 0.5893, 0.6786, 0.5893, 0.6429, 0.5893, 0.5714, 0.5893, 0.6071, 0.625, 0.6071, 0.625, 0.5714, 0.5893, 0.6071, 0.5893, 0.6429, 0.625, 0.6429, 0.625, 0.6071, 0.5893, 0.6429, 0.5893, 0.6786, 0.625, 0.6786, 0.625, 0.6429, 0.5536, 0.6786, 0.5536, 0.6786, 0.5179, 0.6786, 0.5179, 0.6786, 0.5179, 0.6786, 0.5179, 0.6786, 0.5179, 0.6429, 0.5179, 0.6429, 0.5893, 0.5714, 0.5893, 0.5714, 0.625, 0.5714, 0.625, 0.5714, 0.5893, 0.5714, 0.5893, 0.5714, 0.625, 0.5714, 0.625, 0.5714, 0.5893, 0.5714, 0.5893, 0.5714, 0.625, 0.5714, 0.625, 0.5714, 0.5893, 0.5714, 0.5893, 0.5714, 0.625, 0.5714, 0.625, 0.5714, 0.5179, 0.6786, 0.5179, 0.6786, 0.5179, 0.6429, 0.5179, 0.6429, 0.5179, 0.6786, 0.5179, 0.6786, 0.5179, 0.6429, 0.5179, 0.6429, 0.5179, 0.6786, 0.5179, 0.6786, 0.5179, 0.6429, 0.5179, 0.6429, 0.5536, 0.6786, 0.5536, 0.6786, 0.5179, 0.6786, 0.5179, 0.6786, 0.5536, 0.6786, 0.5536, 0.6786, 0.5179, 0.6786, 0.5179, 0.6786, 0.5536, 0.6786, 0.5536, 0.6786, 0.5179, 0.6786, 0.5179, 0.6786, 0.5536, 0.5714, 0.5536, 0.5714, 0.5893, 0.5714, 0.5893, 0.5714, 0.5536, 0.5714, 0.5536, 0.5714, 0.5893, 0.5714, 0.5893, 0.5714, 0.5536, 0.5714, 0.5536, 0.5714, 0.5893, 0.5714, 0.5893, 0.5714, 0.625, 0.5714, 0.625, 0.5714, 0.625, 0.6071, 0.625, 0.6071, 0.625, 0.5714, 0.625, 0.5714, 0.625, 0.6071, 0.625, 0.6071, 0.625, 0.5714, 0.625, 0.5714, 0.625, 0.6071, 0.625, 0.6071, 0.5179, 0.5714, 0.5179, 0.5714, 0.5536, 0.5714, 0.5536, 0.5714, 0.5179, 0.5714, 0.5179, 0.5714, 0.5536, 0.5714, 0.5536, 0.5714, 0.5179, 0.5714, 0.5179, 0.5714, 0.5536, 0.5714, 0.5536, 0.5714, 0.625, 0.6786, 0.625, 0.6786, 0.5893, 0.6786, 0.5893, 0.6786, 0.625, 0.6786, 0.625, 0.6786, 0.5893, 0.6786, 0.5893, 0.6786, 0.625, 0.6786, 0.625, 0.6786, 0.5893, 0.6786, 0.5893, 0.6786, 0.625, 0.6071, 0.625, 0.6071, 0.625, 0.6429, 0.625, 0.6429, 0.625, 0.6071, 0.625, 0.6071, 0.625, 0.6429, 0.625, 0.6429, 0.625, 0.6071, 0.625, 0.6071, 0.625, 0.6429, 0.625, 0.6429, 0.5179, 0.6071, 0.5179, 0.6071, 0.5179, 0.5714, 0.5179, 0.5714, 0.5179, 0.6071, 0.5179, 0.6071, 0.5179, 0.5714, 0.5179, 0.5714, 0.5179, 0.6071, 0.5179, 0.6071, 0.5179, 0.5714, 0.5179, 0.5714, 0.625, 0.6429, 0.625, 0.6429, 0.625, 0.6786, 0.625, 0.6786, 0.625, 0.6429, 0.625, 0.6429, 0.625, 0.6786, 0.625, 0.6786, 0.625, 0.6429, 0.625, 0.6429, 0.625, 0.6786, 0.625, 0.6786, 0.5893, 0.6786, 0.5893, 0.6786, 0.5536, 0.6786, 0.5536, 0.6786, 0.5893, 0.6786, 0.5893, 0.6786, 0.5536, 0.6786, 0.5536, 0.6786, 0.5893, 0.6786, 0.5893, 0.6786, 0.5536, 0.6786, 0.5536, 0.6786, 0.5179, 0.6429, 0.5179, 0.6429, 0.5179, 0.6071, 0.5179, 0.6071, 0.5179, 0.6429, 0.5179, 0.6429, 0.5179, 0.6071, 0.5179, 0.6071, 0.5179, 0.6429, 0.5179, 0.6429, 0.5179, 0.6071, 0.5179, 0.6071, 0.6964, 0.5714, 0.6964, 0.6071, 0.7321, 0.6071, 0.7321, 0.5714, 0.6964, 0.6071, 0.6964, 0.6429, 0.7321, 0.6429, 0.7321, 0.6071, 0.6964, 0.6429, 0.6964, 0.6786, 0.7321, 0.6786, 0.7321, 0.6429, 0.6964, 0.5714, 0.6964, 0.5714, 0.7321, 0.5714, 0.7321, 0.5714, 0.6964, 0.5714, 0.6964, 0.5714, 0.6964, 0.5714, 0.6964, 0.5714, 0.7321, 0.5714, 0.7321, 0.5714, 0.7321, 0.5357, 0.7321, 0.5357, 0.4107, 0.3929, 0.4107, 0.3929, 0.375, 0.3929, 0.375, 0.3929, 0.6964, 0.6429, 0.6964, 0.6429, 0.6964, 0.6071, 0.6964, 0.6071, 0.4107, 0.8571, 0.4107, 0.8571, 0.4464, 0.8571, 0.4464, 0.8571, 0.6964, 0.5714, 0.6964, 0.5714, 0.7321, 0.5714, 0.7321, 0.5714, 0.6964, 0.5714, 0.6964, 0.5714, 0.7321, 0.5714, 0.7321, 0.5714, 0.6964, 0.6786, 0.6964, 0.6786, 0.6964, 0.6429, 0.6964, 0.6429, 0.2679, 0.6786, 0.2679, 0.6786, 0.2679, 0.7143, 0.2679, 0.7143, 0.7321, 0.6786, 0.7321, 0.6786, 0.7321, 0.6786, 0.7321, 0.6786, 0.4464, 0.8571, 0.4464, 0.8571, 0.4821, 0.8571, 0.4821, 0.8571, 0.4821, 0.3929, 0.4821, 0.3929, 0.4464, 0.3929, 0.4464, 0.3929, 0.7321, 0.6786, 0.7321, 0.6786, 0.7321, 0.6429, 0.7321, 0.6429, 0.7321, 0.6786, 0.7321, 0.6786, 0.7321, 0.6786, 0.7321, 0.6786, 0.6964, 0.6071, 0.6964, 0.6071, 0.6964, 0.5714, 0.6964, 0.5714, 0.7321, 0.6071, 0.7321, 0.6071, 0.7321, 0.5714, 0.7321, 0.5714, 0.7321, 0.6786, 0.7321, 0.6786, 0.6964, 0.6786, 0.6964, 0.6786, 0.7321, 0.6786, 0.7321, 0.6786, 0.6964, 0.6786, 0.6964, 0.6786, 0.6964, 0.6786, 0.6964, 0.6786, 0.6964, 0.6429, 0.6964, 0.6429, 0.7321, 0.6429, 0.7321, 0.6429, 0.7321, 0.6071, 0.7321, 0.6071, 0.6964, 0.6071, 0.6964, 0.6071, 0.6964, 0.5714, 0.6964, 0.5714, 0.7321, 0.7143, 0.7321, 0.7143, 0.7321, 0.6786, 0.7321, 0.6786, 0.6964, 0.6786, 0.6964, 0.6786, 0.6964, 0.6429, 0.6964, 0.6429, 0.6964, 0.6429, 0.6964, 0.6429, 0.6964, 0.6071, 0.6964, 0.6071, 0.7321, 0.5714, 0.7321, 0.5714, 0.7321, 0.5714, 0.7321, 0.5714, 0.7321, 0.5714, 0.7321, 0.5714, 0.7321, 0.5714, 0.7321, 0.5714, 0.6964, 0.6429, 0.6964, 0.6429, 0.6964, 0.6071, 0.6964, 0.6071, 0.6964, 0.6786, 0.6964, 0.6786, 0.6964, 0.6429, 0.6964, 0.6429, 0.5536, 0.3929, 0.5536, 0.3929, 0.5179, 0.3929, 0.5179, 0.3929, 0.6964, 0.6071, 0.6964, 0.6071, 0.6964, 0.5714, 0.6964, 0.5714, 0.5893, 0.8571, 0.5893, 0.8571, 0.625, 0.8571, 0.625, 0.8571, 0.6964, 0.6786, 0.6964, 0.6786, 0.6964, 0.6786, 0.6964, 0.6786, 0.6964, 0.5714, 0.6964, 0.5714, 0.6964, 0.6071, 0.6964, 0.6071, 0.6964, 0.6786, 0.6964, 0.6786, 0.6964, 0.6786, 0.6964, 0.6786, 0.2679, 0.6429, 0.2679, 0.6429, 0.2679, 0.6786, 0.2679, 0.6786, 0.6964, 0.6071, 0.6964, 0.6071, 0.6964, 0.6429, 0.6964, 0.6429, 0.5179, 0.8571, 0.5179, 0.8571, 0.5536, 0.8571, 0.5536, 0.8571, 0.6964, 0.6429, 0.6964, 0.6429, 0.6964, 0.6786, 0.6964, 0.6786, 0.4464, 0.3929, 0.4464, 0.3929, 0.4107, 0.3929, 0.4107, 0.3929, 0.7321, 0.5714, 0.7321, 0.5714, 0.7321, 0.5714, 0.7321, 0.5714, 0.5179, 0.3929, 0.5179, 0.3929, 0.4821, 0.3929, 0.4821, 0.3929, 0.2679, 0.6071, 0.2679, 0.6071, 0.2679, 0.6429, 0.2679, 0.6429, 0.7321, 0.6786, 0.7321, 0.6786, 0.7321, 0.6786, 0.7321, 0.6786, 0.7321, 0.75, 0.7321, 0.75, 0.7321, 0.7143, 0.7321, 0.7143, 0.375, 0.8571, 0.375, 0.8571, 0.4107, 0.8571, 0.4107, 0.8571, 0.2679, 0.5714, 0.2679, 0.5714, 0.2679, 0.6071, 0.2679, 0.6071, 0.625, 0.3929, 0.625, 0.3929, 0.5893, 0.3929, 0.5893, 0.3929, 0.7321, 0.5357, 0.7321, 0.5357, 0.7321, 0.5, 0.7321, 0.5, 0.2679, 0.7143, 0.2679, 0.7143, 0.2679, 0.75, 0.2679, 0.75, 0.5536, 0.8571, 0.5536, 0.8571, 0.5893, 0.8571, 0.5893, 0.8571, 0.5893, 0.3929, 0.5893, 0.3929, 0.5536, 0.3929, 0.5536, 0.3929, 0.4821, 0.8571, 0.4821, 0.8571, 0.5179, 0.8571, 0.5179, 0.8571, 0.6964, 0.6429, 0.6964, 0.6429, 0.6964, 0.6786, 0.6964, 0.6786, 0.6964, 0.6429, 0.6964, 0.6429, 0.6964, 0.6786, 0.6964, 0.6786, 0.6964, 0.6071, 0.6964, 0.6071, 0.6964, 0.6429, 0.6964, 0.6429, 0.6964, 0.6071, 0.6964, 0.6071, 0.6964, 0.6429, 0.6964, 0.6429, 0.6964, 0.6786, 0.6964, 0.6786, 0.6964, 0.6786, 0.6964, 0.6786, 0.6964, 0.6786, 0.6964, 0.6786, 0.6964, 0.6786, 0.6964, 0.6786, 0.6964, 0.5714, 0.6964, 0.5714, 0.6964, 0.6071, 0.6964, 0.6071, 0.6964, 0.5714, 0.6964, 0.5714, 0.6964, 0.6071, 0.6964, 0.6071, 0.6964, 0.6786, 0.6964, 0.6786, 0.6964, 0.6786, 0.6964, 0.6786, 0.6964, 0.6786, 0.6964, 0.6786, 0.6964, 0.6786, 0.6964, 0.6786, 0.6964, 0.6786, 0.6964, 0.6786, 0.6964, 0.6429, 0.6964, 0.6429, 0.6964, 0.6786, 0.6964, 0.6786, 0.6964, 0.6429, 0.6964, 0.6429, 0.6964, 0.5714, 0.6964, 0.5714, 0.6964, 0.5714, 0.6964, 0.5714, 0.6964, 0.5714, 0.6964, 0.5714, 0.6964, 0.5714, 0.6964, 0.5714, 0.6964, 0.6429, 0.6964, 0.6429, 0.6964, 0.6071, 0.6964, 0.6071, 0.6964, 0.6429, 0.6964, 0.6429, 0.6964, 0.6071, 0.6964, 0.6071, 0.6964, 0.6071, 0.6964, 0.6071, 0.6964, 0.5714, 0.6964, 0.5714, 0.6964, 0.6071, 0.6964, 0.6071, 0.6964, 0.5714, 0.6964, 0.5714, 0.6964, 0.5714, 0.6964, 0.5714, 0.6964, 0.5714, 0.6964, 0.5714, 0.6964, 0.5714, 0.6964, 0.5714, 0.6964, 0.5714, 0.6964, 0.5714])
me_cube_002.materials.append(mat_munchmematerial)
me_cube_002.use_mirror_x = True
me_cube_002.update()
arm_armature = bpy.data.armatures.new('Armature')  # bones are not reproduced

# ---- objects
ob_cube = bpy.data.objects.new('Cube', me_cube_002)
ob_armature = bpy.data.objects.new('Armature', arm_armature)

# ---- transforms, parenting, visibility, modifiers, constraints
ob_cube.location = (0.0, 0.0, 0.0)
ob_cube.use_mesh_mirror_x = True
ob_armature.location = (0.0, 0.0, -0.3678)
ob_armature.show_in_front = True

# ---- collection membership
col_collection.objects.link(ob_cube)
col_collection.objects.link(ob_armature)

# ---- scene / render settings (as saved in the file)
scene.frame_start = 1; scene.frame_end = 250; scene.frame_set(1)
scene.render.engine = 'BLENDER_EEVEE_NEXT'
scene.cycles.sampling_pattern = 'TABULATED_SOBOL'
scene.cycles.use_light_tree = False
scene.view_settings.view_transform = 'Filmic'
bpy.context.view_layer.update()

# ---- added for rendering (the .blend has no active camera and no usable light): camera, sun
cam_auto = bpy.data.cameras.new('AutoCamera')
cam_auto.lens = 50.0
cam_auto.sensor_width = 36.0
cam_auto.clip_end = 1000.0
ob_auto_camera = bpy.data.objects.new('AutoCamera', cam_auto)
scene.collection.objects.link(ob_auto_camera)
ob_auto_camera.location = (3.80025, -4.60069, 3.25576)
ob_auto_camera.rotation_euler = (1.09748, -7.21219e-08, 0.694738)
scene.camera = ob_auto_camera
light_auto_sun = bpy.data.lights.new('AutoSun', 'SUN')
light_auto_sun.energy = 3.0
light_auto_sun.angle = 0.0523599
ob_auto_sun = bpy.data.objects.new('AutoSun', light_auto_sun)
scene.collection.objects.link(ob_auto_sun)
ob_auto_sun.rotation_euler = (0.872665, 0.174533, 0.523599)
bpy.context.view_layer.update()
